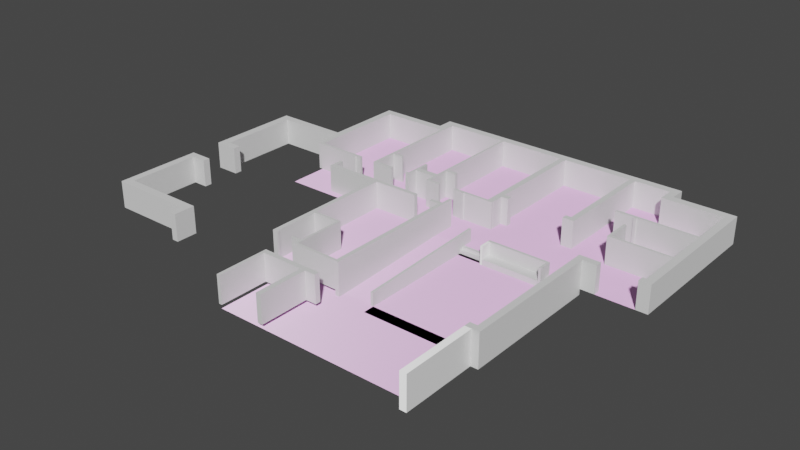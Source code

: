 # Source: FirstFloorElevated.blend  (saved by Blender 3.1.7; exported with 4.5.12 LTS)
import bpy
from mathutils import Matrix  # noqa: F401  (used for matrix-valued properties, if any)

bpy.ops.wm.read_factory_settings(use_empty=True)
scene = bpy.context.scene
scene.name = 'Scene'

# ---- collections
col_collection = bpy.data.collections.new('Collection'); scene.collection.children.link(col_collection)
col_floor = bpy.data.collections.new('Floor'); scene.collection.children.link(col_floor)
col_lower = bpy.data.collections.new('Lower'); scene.collection.children.link(col_lower)

# ---- images (referenced by path relative to the original .blend; pixels are not part of the script)
import os
ASSET_DIR = os.environ.get("B2B_ASSET_DIR", "")  # directory of the original .blend (textures are referenced by path, not embedded)
HERE = os.path.dirname(os.path.abspath(__file__))  # packed textures are extracted next to this script under _unpacked/

def load_image(name, relpath, width, height, colorspace="sRGB"):
    """Load a texture the original file referenced (path relative to the .blend, or extracted next to this script)."""
    p = next((c for c in (os.path.join(HERE, relpath), os.path.join(ASSET_DIR, relpath)) if relpath and os.path.exists(c)), "")
    if p:
        img = bpy.data.images.load(p, check_existing=True)
        img.name = name
    else:  # same state as the original file: an image datablock whose file is absent (Cycles renders it pink)
        img = bpy.data.images.new(name, width, height)
        img.source = "FILE"
        img.filepath = "//" + (relpath or name)
    img.colorspace_settings.name = colorspace
    return img
img_beige_wall_001_nor_gl_4k_exr = load_image('beige_wall_001_nor_gl_4k.exr', 'beige_wall_001_nor_gl_4k.exr', 1024, 1024, 'Linear Rec.709')
img_beige_wall_001_disp_4k_png = load_image('beige_wall_001_disp_4k.png', 'beige_wall_001_disp_4k.png', 1024, 1024, 'sRGB')
img_beige_wall_001_diff_4k_jpg = load_image('beige_wall_001_diff_4k.jpg', 'beige_wall_001_diff_4k.jpg', 1024, 1024, 'sRGB')
img_beige_wall_001_rough_4k_jpg = load_image('beige_wall_001_rough_4k.jpg', 'beige_wall_001_rough_4k.jpg', 1024, 1024, 'sRGB')
img_concrete_floor_worn_001_diff_4k_jpg = load_image('concrete_floor_worn_001_diff_4k.jpg', 'concrete_floor_worn_001_diff_4k.jpg', 1024, 1024, 'sRGB')
img_concrete_floor_worn_001_rough_4k_jpg = load_image('concrete_floor_worn_001_rough_4k.jpg', 'concrete_floor_worn_001_rough_4k.jpg', 1024, 1024, 'sRGB')

# ---- materials (node trees are filled in below, after node groups)
mat_wall = bpy.data.materials.new('Wall')
mat_wall.use_transparent_shadow = False
mat_floor = bpy.data.materials.new('Floor')
mat_floor.use_transparent_shadow = False

# ---- material node trees
mat_wall.use_nodes = True; mat_wall.node_tree.nodes.clear()
_N = mat_wall.node_tree.nodes; _L = mat_wall.node_tree.links
n0 = _N.new('ShaderNodeOutputMaterial'); n0.name = 'Material Output'; n0.location = (980, 300)
n1 = _N.new('ShaderNodeTexImage'); n1.name = 'Image Texture.002'; n1.location = (-480, 80)
n1.hide = True
n1.image = img_beige_wall_001_nor_gl_4k_exr
n2 = _N.new('ShaderNodeBsdfPrincipled'); n2.name = 'Principled BSDF'; n2.location = (160, 398)
n2.distribution = 'GGX'
n2.subsurface_method = 'RANDOM_WALK_SKIN'
n2.inputs[3].default_value = 1.45
n2.inputs[27].default_value = (0.0, 0.0, 0.0, 1.0)
n2.inputs[28].default_value = 1.0
n3 = _N.new('ShaderNodeTexImage'); n3.name = 'Image Texture.003'; n3.location = (-500, -425)
n3.image = img_beige_wall_001_disp_4k_png
n4 = _N.new('ShaderNodeDisplacement'); n4.name = 'Displacement'; n4.location = (20, -300)
n4.inputs[2].default_value = 1.0
n5 = _N.new('ShaderNodeNormalMap'); n5.name = 'Normal Map'; n5.location = (-200, -180)
n5.hide = True
n6 = _N.new('ShaderNodeTexImage'); n6.name = 'Image Texture'; n6.location = (-380, 280)
n6.hide = True
n6.image = img_beige_wall_001_diff_4k_jpg
n7 = _N.new('ShaderNodeMix'); n7.name = 'Mix'; n7.location = (-20, 400)
n7.data_type = 'RGBA'
n7.inputs[0].default_value = 1.0
n7.inputs[7].default_value = (1.0, 1.0, 1.0, 1.0)
n8 = _N.new('ShaderNodeTexImage'); n8.name = 'Image Texture.001'; n8.location = (-380, 200)
n8.hide = True
n8.image = img_beige_wall_001_rough_4k_jpg
_L.new(n2.outputs[0], n0.inputs[0])
_L.new(n7.outputs[2], n2.inputs[0])
_L.new(n8.outputs[0], n2.inputs[2])
_L.new(n1.outputs[0], n5.inputs[1])
_L.new(n5.outputs[0], n2.inputs[5])
_L.new(n4.outputs[0], n0.inputs[2])
_L.new(n3.outputs[0], n4.inputs[3])
_L.new(n6.outputs[0], n7.inputs[6])
n0.is_active_output = True
mat_floor.use_nodes = True; mat_floor.node_tree.nodes.clear()
_N = mat_floor.node_tree.nodes; _L = mat_floor.node_tree.links
n0 = _N.new('ShaderNodeTexImage'); n0.name = 'Image Texture.003'; n0.location = (-280, -40)
n0.hide = True
n0.image = img_concrete_floor_worn_001_diff_4k_jpg
n1 = _N.new('ShaderNodeTexImage'); n1.name = 'Image Texture.001'; n1.location = (-240, 220)
n1.hide = True
n1.image = img_concrete_floor_worn_001_rough_4k_jpg
n2 = _N.new('ShaderNodeNormalMap'); n2.name = 'Normal Map'; n2.location = (80, 80)
n3 = _N.new('ShaderNodeTexImage'); n3.name = 'Image Texture.002'; n3.location = (-240, 140)
n3.hide = True
n3.image = img_concrete_floor_worn_001_diff_4k_jpg
n4 = _N.new('ShaderNodeOutputMaterial'); n4.name = 'Material Output'; n4.location = (820, 140)
n5 = _N.new('ShaderNodeDisplacement'); n5.name = 'Displacement'; n5.location = (40, -120)
n5.inputs[2].default_value = 1.0
n6 = _N.new('ShaderNodeTexImage'); n6.name = 'Image Texture'; n6.location = (-240, 300)
n6.hide = True
n6.image = img_concrete_floor_worn_001_diff_4k_jpg
n7 = _N.new('ShaderNodeBsdfPrincipled'); n7.name = 'Principled BSDF'; n7.location = (300, 415)
n7.distribution = 'GGX'
n7.subsurface_method = 'RANDOM_WALK_SKIN'
n7.inputs[3].default_value = 1.45
n7.inputs[13].default_value = 0.1318
n7.inputs[27].default_value = (0.0, 0.0, 0.0, 1.0)
n7.inputs[28].default_value = 1.0
n8 = _N.new('ShaderNodeTexImage'); n8.name = 'Image Texture.004'; n8.location = (-240, 300)
n8.hide = True
n8.image = img_concrete_floor_worn_001_diff_4k_jpg
n9 = _N.new('ShaderNodeMix'); n9.name = 'Mix'; n9.location = (100, 400)
n9.data_type = 'RGBA'
n9.inputs[0].default_value = 0.5583
n9.inputs[7].default_value = (1.0, 1.0, 1.0, 1.0)
_L.new(n7.outputs[0], n4.inputs[0])
_L.new(n9.outputs[2], n7.inputs[0])
_L.new(n1.outputs[0], n7.inputs[2])
_L.new(n3.outputs[0], n2.inputs[1])
_L.new(n2.outputs[0], n7.inputs[5])
_L.new(n0.outputs[0], n5.inputs[0])
_L.new(n5.outputs[0], n4.inputs[2])
_L.new(n6.outputs[0], n9.inputs[6])
n4.is_active_output = True

# ---- world
world_world = bpy.data.worlds.new('World'); scene.world = world_world
world_world.use_nodes = True; world_world.node_tree.nodes.clear()
_N = world_world.node_tree.nodes; _L = world_world.node_tree.links
n0 = _N.new('ShaderNodeOutputWorld'); n0.name = 'World Output'; n0.location = (300, 300)
n1 = _N.new('ShaderNodeBackground'); n1.name = 'Background'; n1.location = (10, 300)
n1.inputs[0].default_value = (0.05088, 0.05088, 0.05088, 1.0)
_L.new(n1.outputs[0], n0.inputs[0])
n0.is_active_output = True
world_world.color = (0.05088, 0.05088, 0.05088)
world_world.use_sun_shadow = False
world_world.sun_shadow_jitter_overblur = 0.0

# ---- meshes
me_plane_001 = bpy.data.meshes.new('Plane.001')
me_plane_001.from_pydata([(-1.157, -1.0, 0.0), (-0.2934, -1.0, 0.0), (-1.157, 15.25, 0.0), (-0.2934, 15.25, 0.0), (-1.157, 15.25, 0.0), (-1.157, -1.0, 0.0), (-0.2934, -1.0, 0.0), (-0.2934, 15.25, 0.0), (-1.157, 15.25, 3.0), (-1.157, -1.0, 3.0), (-0.2934, -1.0, 3.0), (-0.2934, 15.25, 3.0)], [], [(0, 2, 3, 1), (6, 7, 11, 10), (3, 2, 4, 7), (0, 1, 6, 5), (1, 3, 7, 6), (2, 0, 5, 4), (9, 10, 11, 8), (4, 5, 9, 8), (7, 4, 8, 11), (5, 6, 10, 9)])
_uv = me_plane_001.uv_layers.new(name='UVMap')
_uv.uv.foreach_set('vector', [0.0, 0.0, 0.0, 1.0, 1.0, 1.0, 1.0, 0.0, 1.0, 0.0, 1.0, 1.0, 1.0, 1.0, 1.0, 0.0, 1.0, 1.0, 0.0, 1.0, 0.0, 1.0, 1.0, 1.0, 0.0, 0.0, 1.0, 0.0, 1.0, 0.0, 0.0, 0.0, 1.0, 0.0, 1.0, 1.0, 1.0, 1.0, 1.0, 0.0, 0.0, 1.0, 0.0, 0.0, 0.0, 0.0, 0.0, 1.0, 0.0, 0.0, 1.0, 0.0, 1.0, 1.0, 0.0, 1.0, 0.0, 1.0, 0.0, 0.0, 0.0, 0.0, 0.0, 1.0, 1.0, 1.0, 0.0, 1.0, 0.0, 1.0, 1.0, 1.0, 0.0, 0.0, 1.0, 0.0, 1.0, 0.0, 0.0, 0.0])
me_plane_001.use_remesh_fix_poles = True
me_plane_001.use_remesh_preserve_attributes = False
me_plane_001.update()
me_plane_002 = bpy.data.meshes.new('Plane.002')
me_plane_002.from_pydata([(-0.2651, 0.3065, 0.0), (1.0, 0.3065, 0.0), (-0.2651, 1.0, 0.0), (1.0, 1.0, 0.0), (-0.2651, 1.0, 0.0), (-0.2651, 0.3065, 0.0), (1.0, 0.3065, 0.0), (1.0, 1.0, 0.0), (-0.2651, 1.0, 3.0), (-0.2651, 0.3065, 3.0), (1.0, 0.3065, 3.0), (1.0, 1.0, 3.0)], [], [(0, 2, 3, 1), (7, 4, 8, 11), (1, 3, 7, 6), (2, 0, 5, 4), (3, 2, 4, 7), (0, 1, 6, 5), (9, 10, 11, 8), (5, 6, 10, 9), (6, 7, 11, 10), (4, 5, 9, 8)])
_uv = me_plane_002.uv_layers.new(name='UVMap')
_uv.uv.foreach_set('vector', [0.0, 0.0, 0.0, 1.0, 1.0, 1.0, 1.0, 0.0, 1.0, 1.0, 0.0, 1.0, 0.0, 1.0, 1.0, 1.0, 1.0, 0.0, 1.0, 1.0, 1.0, 1.0, 1.0, 0.0, 0.0, 1.0, 0.0, 0.0, 0.0, 0.0, 0.0, 1.0, 1.0, 1.0, 0.0, 1.0, 0.0, 1.0, 1.0, 1.0, 0.0, 0.0, 1.0, 0.0, 1.0, 0.0, 0.0, 0.0, 0.0, 0.0, 1.0, 0.0, 1.0, 1.0, 0.0, 1.0, 0.0, 0.0, 1.0, 0.0, 1.0, 0.0, 0.0, 0.0, 1.0, 0.0, 1.0, 1.0, 1.0, 1.0, 1.0, 0.0, 0.0, 1.0, 0.0, 0.0, 0.0, 0.0, 0.0, 1.0])
me_plane_002.use_remesh_fix_poles = True
me_plane_002.use_remesh_preserve_attributes = False
me_plane_002.update()
me_plane_003 = bpy.data.meshes.new('Plane.003')
me_plane_003.from_pydata([(-5.72, 0.09417, 0.0), (1.0, 0.09417, 0.0), (-5.72, 1.0, 0.0), (1.0, 1.0, 0.0), (-5.72, 1.0, 0.0), (-5.72, 0.09417, 0.0), (1.0, 0.09417, 0.0), (1.0, 1.0, 0.0), (-5.72, 1.0, 3.0), (-5.72, 0.09417, 3.0), (1.0, 0.09417, 3.0), (1.0, 1.0, 3.0)], [], [(0, 2, 3, 1), (6, 7, 11, 10), (1, 3, 7, 6), (2, 0, 5, 4), (3, 2, 4, 7), (0, 1, 6, 5), (9, 10, 11, 8), (4, 5, 9, 8), (7, 4, 8, 11), (5, 6, 10, 9)])
_uv = me_plane_003.uv_layers.new(name='UVMap')
_uv.uv.foreach_set('vector', [0.0, 0.0, 0.0, 1.0, 1.0, 1.0, 1.0, 0.0, 1.0, 0.0, 1.0, 1.0, 1.0, 1.0, 1.0, 0.0, 1.0, 0.0, 1.0, 1.0, 1.0, 1.0, 1.0, 0.0, 0.0, 1.0, 0.0, 0.0, 0.0, 0.0, 0.0, 1.0, 1.0, 1.0, 0.0, 1.0, 0.0, 1.0, 1.0, 1.0, 0.0, 0.0, 1.0, 0.0, 1.0, 0.0, 0.0, 0.0, 0.0, 0.0, 1.0, 0.0, 1.0, 1.0, 0.0, 1.0, 0.0, 1.0, 0.0, 0.0, 0.0, 0.0, 0.0, 1.0, 1.0, 1.0, 0.0, 1.0, 0.0, 1.0, 1.0, 1.0, 0.0, 0.0, 1.0, 0.0, 1.0, 0.0, 0.0, 0.0])
me_plane_003.use_remesh_fix_poles = True
me_plane_003.use_remesh_preserve_attributes = False
me_plane_003.update()
me_plane_004 = bpy.data.meshes.new('Plane.004')
me_plane_004.from_pydata([(-1.0, -1.0, 0.0), (-0.1366, -1.0, 0.0), (-1.0, 0.7844, 0.0), (-0.1366, 0.7844, 0.0), (-1.0, 0.7844, 0.0), (-1.0, -1.0, 0.0), (-0.1366, -1.0, 0.0), (-0.1366, 0.7844, 0.0), (-1.0, 0.7844, 3.0), (-1.0, -1.0, 3.0), (-0.1366, -1.0, 3.0), (-0.1366, 0.7844, 3.0)], [], [(0, 2, 3, 1), (5, 6, 10, 9), (1, 3, 7, 6), (2, 0, 5, 4), (3, 2, 4, 7), (0, 1, 6, 5), (9, 10, 11, 8), (6, 7, 11, 10), (4, 5, 9, 8), (7, 4, 8, 11)])
_uv = me_plane_004.uv_layers.new(name='UVMap')
_uv.uv.foreach_set('vector', [0.0, 0.0, 0.0, 1.0, 1.0, 1.0, 1.0, 0.0, 0.0, 0.0, 1.0, 0.0, 1.0, 0.0, 0.0, 0.0, 1.0, 0.0, 1.0, 1.0, 1.0, 1.0, 1.0, 0.0, 0.0, 1.0, 0.0, 0.0, 0.0, 0.0, 0.0, 1.0, 1.0, 1.0, 0.0, 1.0, 0.0, 1.0, 1.0, 1.0, 0.0, 0.0, 1.0, 0.0, 1.0, 0.0, 0.0, 0.0, 0.0, 0.0, 1.0, 0.0, 1.0, 1.0, 0.0, 1.0, 1.0, 0.0, 1.0, 1.0, 1.0, 1.0, 1.0, 0.0, 0.0, 1.0, 0.0, 0.0, 0.0, 0.0, 0.0, 1.0, 1.0, 1.0, 0.0, 1.0, 0.0, 1.0, 1.0, 1.0])
me_plane_004.use_remesh_fix_poles = True
me_plane_004.use_remesh_preserve_attributes = False
me_plane_004.update()
me_plane_006 = bpy.data.meshes.new('Plane.006')
me_plane_006.from_pydata([(-27.53, 0.1023, 0.0), (1.0, 0.1023, 0.0), (-27.53, 1.0, 0.0), (1.0, 1.0, 0.0), (-27.53, 1.0, 0.0), (-27.53, 0.1023, 0.0), (1.0, 0.1023, 0.0), (1.0, 1.0, 0.0), (-27.53, 1.0, 3.0), (-27.53, 0.1023, 3.0), (1.0, 0.1023, 3.0), (1.0, 1.0, 3.0)], [], [(0, 2, 3, 1), (6, 7, 11, 10), (1, 3, 7, 6), (2, 0, 5, 4), (3, 2, 4, 7), (0, 1, 6, 5), (9, 10, 11, 8), (4, 5, 9, 8), (7, 4, 8, 11), (5, 6, 10, 9)])
_uv = me_plane_006.uv_layers.new(name='UVMap')
_uv.uv.foreach_set('vector', [0.0, 0.0, 0.0, 1.0, 1.0, 1.0, 1.0, 0.0, 1.0, 0.0, 1.0, 1.0, 1.0, 1.0, 1.0, 0.0, 1.0, 0.0, 1.0, 1.0, 1.0, 1.0, 1.0, 0.0, 0.0, 1.0, 0.0, 0.0, 0.0, 0.0, 0.0, 1.0, 1.0, 1.0, 0.0, 1.0, 0.0, 1.0, 1.0, 1.0, 0.0, 0.0, 1.0, 0.0, 1.0, 0.0, 0.0, 0.0, 0.0, 0.0, 1.0, 0.0, 1.0, 1.0, 0.0, 1.0, 0.0, 1.0, 0.0, 0.0, 0.0, 0.0, 0.0, 1.0, 1.0, 1.0, 0.0, 1.0, 0.0, 1.0, 1.0, 1.0, 0.0, 0.0, 1.0, 0.0, 1.0, 0.0, 0.0, 0.0])
me_plane_006.use_remesh_fix_poles = True
me_plane_006.use_remesh_preserve_attributes = False
me_plane_006.update()
me_plane_007 = bpy.data.meshes.new('Plane.007')
me_plane_007.from_pydata([(-1.0, -0.8117, 0.0), (0.06336, -0.8117, 0.0), (-1.0, 1.0, 0.0), (0.06336, 1.0, 0.0), (-1.0, 1.0, 0.0), (-1.0, -0.8117, 0.0), (0.06336, -0.8117, 0.0), (0.06336, 1.0, 0.0), (-1.0, 1.0, 3.0), (-1.0, -0.8117, 3.0), (0.06336, -0.8117, 3.0), (0.06336, 1.0, 3.0)], [], [(0, 2, 3, 1), (5, 6, 10, 9), (1, 3, 7, 6), (2, 0, 5, 4), (3, 2, 4, 7), (0, 1, 6, 5), (9, 10, 11, 8), (6, 7, 11, 10), (4, 5, 9, 8), (7, 4, 8, 11)])
_uv = me_plane_007.uv_layers.new(name='UVMap')
_uv.uv.foreach_set('vector', [0.0, 0.0, 0.0, 1.0, 1.0, 1.0, 1.0, 0.0, 0.0, 0.0, 1.0, 0.0, 1.0, 0.0, 0.0, 0.0, 1.0, 0.0, 1.0, 1.0, 1.0, 1.0, 1.0, 0.0, 0.0, 1.0, 0.0, 0.0, 0.0, 0.0, 0.0, 1.0, 1.0, 1.0, 0.0, 1.0, 0.0, 1.0, 1.0, 1.0, 0.0, 0.0, 1.0, 0.0, 1.0, 0.0, 0.0, 0.0, 0.0, 0.0, 1.0, 0.0, 1.0, 1.0, 0.0, 1.0, 1.0, 0.0, 1.0, 1.0, 1.0, 1.0, 1.0, 0.0, 0.0, 1.0, 0.0, 0.0, 0.0, 0.0, 0.0, 1.0, 1.0, 1.0, 0.0, 1.0, 0.0, 1.0, 1.0, 1.0])
me_plane_007.use_remesh_fix_poles = True
me_plane_007.use_remesh_preserve_attributes = False
me_plane_007.update()
me_plane_008 = bpy.data.meshes.new('Plane.008')
me_plane_008.from_pydata([(-6.649, -1.0, 0.0), (1.0, -1.0, 0.0), (-6.649, -0.107, 0.0), (1.0, -0.107, 0.0), (-6.649, -0.107, 0.0), (-6.649, -1.0, 0.0), (1.0, -1.0, 0.0), (1.0, -0.107, 0.0), (-6.649, -0.107, 3.0), (-6.649, -1.0, 3.0), (1.0, -1.0, 3.0), (1.0, -0.107, 3.0)], [], [(0, 2, 3, 1), (5, 6, 10, 9), (1, 3, 7, 6), (2, 0, 5, 4), (3, 2, 4, 7), (0, 1, 6, 5), (9, 10, 11, 8), (6, 7, 11, 10), (4, 5, 9, 8), (7, 4, 8, 11)])
_uv = me_plane_008.uv_layers.new(name='UVMap')
_uv.uv.foreach_set('vector', [0.0, 0.0, 0.0, 1.0, 1.0, 1.0, 1.0, 0.0, 0.0, 0.0, 1.0, 0.0, 1.0, 0.0, 0.0, 0.0, 1.0, 0.0, 1.0, 1.0, 1.0, 1.0, 1.0, 0.0, 0.0, 1.0, 0.0, 0.0, 0.0, 0.0, 0.0, 1.0, 1.0, 1.0, 0.0, 1.0, 0.0, 1.0, 1.0, 1.0, 0.0, 0.0, 1.0, 0.0, 1.0, 0.0, 0.0, 0.0, 0.0, 0.0, 1.0, 0.0, 1.0, 1.0, 0.0, 1.0, 1.0, 0.0, 1.0, 1.0, 1.0, 1.0, 1.0, 0.0, 0.0, 1.0, 0.0, 0.0, 0.0, 0.0, 0.0, 1.0, 1.0, 1.0, 0.0, 1.0, 0.0, 1.0, 1.0, 1.0])
me_plane_008.use_remesh_fix_poles = True
me_plane_008.use_remesh_preserve_attributes = False
me_plane_008.update()
me_plane_009 = bpy.data.meshes.new('Plane.009')
me_plane_009.from_pydata([(-1.0, -7.938, 0.0), (-0.1299, -7.938, 0.0), (-1.0, 1.0, 0.0), (-0.1299, 1.0, 0.0), (-1.0, 1.0, 0.0), (-1.0, -7.938, 0.0), (-0.1299, -7.938, 0.0), (-0.1299, 1.0, 0.0), (-1.0, 1.0, 3.0), (-1.0, -7.938, 3.0), (-0.1299, -7.938, 3.0), (-0.1299, 1.0, 3.0)], [], [(0, 2, 3, 1), (7, 4, 8, 11), (0, 1, 6, 5), (1, 3, 7, 6), (2, 0, 5, 4), (3, 2, 4, 7), (9, 10, 11, 8), (5, 6, 10, 9), (6, 7, 11, 10), (4, 5, 9, 8)])
_uv = me_plane_009.uv_layers.new(name='UVMap')
_uv.uv.foreach_set('vector', [0.0, 0.0, 0.0, 1.0, 1.0, 1.0, 1.0, 0.0, 1.0, 1.0, 0.0, 1.0, 0.0, 1.0, 1.0, 1.0, 0.0, 0.0, 1.0, 0.0, 1.0, 0.0, 0.0, 0.0, 1.0, 0.0, 1.0, 1.0, 1.0, 1.0, 1.0, 0.0, 0.0, 1.0, 0.0, 0.0, 0.0, 0.0, 0.0, 1.0, 1.0, 1.0, 0.0, 1.0, 0.0, 1.0, 1.0, 1.0, 0.0, 0.0, 1.0, 0.0, 1.0, 1.0, 0.0, 1.0, 0.0, 0.0, 1.0, 0.0, 1.0, 0.0, 0.0, 0.0, 1.0, 0.0, 1.0, 1.0, 1.0, 1.0, 1.0, 0.0, 0.0, 1.0, 0.0, 0.0, 0.0, 0.0, 0.0, 1.0])
me_plane_009.use_remesh_fix_poles = True
me_plane_009.use_remesh_preserve_attributes = False
me_plane_009.update()
me_plane_010 = bpy.data.meshes.new('Plane.010')
me_plane_010.from_pydata([(-0.4522, -1.0, 0.0), (1.0, -1.0, 0.0), (-0.4522, -0.1367, 0.0), (1.0, -0.1367, 0.0), (-0.4522, -0.1367, 0.0), (-0.4522, -1.0, 0.0), (1.0, -1.0, 0.0), (1.0, -0.1367, 0.0), (-0.4522, -0.1367, 3.0), (-0.4522, -1.0, 3.0), (1.0, -1.0, 3.0), (1.0, -0.1367, 3.0)], [], [(0, 2, 3, 1), (5, 6, 10, 9), (1, 3, 7, 6), (2, 0, 5, 4), (3, 2, 4, 7), (0, 1, 6, 5), (9, 10, 11, 8), (6, 7, 11, 10), (4, 5, 9, 8), (7, 4, 8, 11)])
_uv = me_plane_010.uv_layers.new(name='UVMap')
_uv.uv.foreach_set('vector', [0.0, 0.0, 0.0, 1.0, 1.0, 1.0, 1.0, 0.0, 0.0, 0.0, 1.0, 0.0, 1.0, 0.0, 0.0, 0.0, 1.0, 0.0, 1.0, 1.0, 1.0, 1.0, 1.0, 0.0, 0.0, 1.0, 0.0, 0.0, 0.0, 0.0, 0.0, 1.0, 1.0, 1.0, 0.0, 1.0, 0.0, 1.0, 1.0, 1.0, 0.0, 0.0, 1.0, 0.0, 1.0, 0.0, 0.0, 0.0, 0.0, 0.0, 1.0, 0.0, 1.0, 1.0, 0.0, 1.0, 1.0, 0.0, 1.0, 1.0, 1.0, 1.0, 1.0, 0.0, 0.0, 1.0, 0.0, 0.0, 0.0, 0.0, 0.0, 1.0, 1.0, 1.0, 0.0, 1.0, 0.0, 1.0, 1.0, 1.0])
me_plane_010.use_remesh_fix_poles = True
me_plane_010.use_remesh_preserve_attributes = False
me_plane_010.update()
me_plane_011 = bpy.data.meshes.new('Plane.011')
me_plane_011.from_pydata([(-2.86, 0.1367, 0.0), (1.0, 0.1367, 0.0), (-2.86, 1.0, 0.0), (1.0, 1.0, 0.0), (-2.86, 1.0, 0.0), (-2.86, 0.1367, 0.0), (1.0, 0.1367, 0.0), (1.0, 1.0, 0.0), (-2.86, 1.0, 3.0), (-2.86, 0.1367, 3.0), (1.0, 0.1367, 3.0), (1.0, 1.0, 3.0)], [], [(0, 2, 3, 1), (5, 6, 10, 9), (0, 1, 6, 5), (1, 3, 7, 6), (2, 0, 5, 4), (3, 2, 4, 7), (9, 10, 11, 8), (6, 7, 11, 10), (4, 5, 9, 8), (7, 4, 8, 11)])
_uv = me_plane_011.uv_layers.new(name='UVMap')
_uv.uv.foreach_set('vector', [0.0, 0.0, 0.0, 1.0, 1.0, 1.0, 1.0, 0.0, 0.0, 0.0, 1.0, 0.0, 1.0, 0.0, 0.0, 0.0, 0.0, 0.0, 1.0, 0.0, 1.0, 0.0, 0.0, 0.0, 1.0, 0.0, 1.0, 1.0, 1.0, 1.0, 1.0, 0.0, 0.0, 1.0, 0.0, 0.0, 0.0, 0.0, 0.0, 1.0, 1.0, 1.0, 0.0, 1.0, 0.0, 1.0, 1.0, 1.0, 0.0, 0.0, 1.0, 0.0, 1.0, 1.0, 0.0, 1.0, 1.0, 0.0, 1.0, 1.0, 1.0, 1.0, 1.0, 0.0, 0.0, 1.0, 0.0, 0.0, 0.0, 0.0, 0.0, 1.0, 1.0, 1.0, 0.0, 1.0, 0.0, 1.0, 1.0, 1.0])
me_plane_011.use_remesh_fix_poles = True
me_plane_011.use_remesh_preserve_attributes = False
me_plane_011.update()
me_plane_012 = bpy.data.meshes.new('Plane.012')
me_plane_012.from_pydata([(-1.863, 0.1367, 0.0), (1.0, 0.1367, 0.0), (-1.863, 1.0, 0.0), (1.0, 1.0, 0.0), (-1.863, 1.0, 0.0), (-1.863, 0.1367, 0.0), (1.0, 0.1367, 0.0), (1.0, 1.0, 0.0), (-1.863, 1.0, 3.0), (-1.863, 0.1367, 3.0), (1.0, 0.1367, 3.0), (1.0, 1.0, 3.0)], [], [(0, 2, 3, 1), (7, 4, 8, 11), (3, 2, 4, 7), (0, 1, 6, 5), (1, 3, 7, 6), (2, 0, 5, 4), (9, 10, 11, 8), (5, 6, 10, 9), (6, 7, 11, 10), (4, 5, 9, 8)])
_uv = me_plane_012.uv_layers.new(name='UVMap')
_uv.uv.foreach_set('vector', [0.0, 0.0, 0.0, 1.0, 1.0, 1.0, 1.0, 0.0, 1.0, 1.0, 0.0, 1.0, 0.0, 1.0, 1.0, 1.0, 1.0, 1.0, 0.0, 1.0, 0.0, 1.0, 1.0, 1.0, 0.0, 0.0, 1.0, 0.0, 1.0, 0.0, 0.0, 0.0, 1.0, 0.0, 1.0, 1.0, 1.0, 1.0, 1.0, 0.0, 0.0, 1.0, 0.0, 0.0, 0.0, 0.0, 0.0, 1.0, 0.0, 0.0, 1.0, 0.0, 1.0, 1.0, 0.0, 1.0, 0.0, 0.0, 1.0, 0.0, 1.0, 0.0, 0.0, 0.0, 1.0, 0.0, 1.0, 1.0, 1.0, 1.0, 1.0, 0.0, 0.0, 1.0, 0.0, 0.0, 0.0, 0.0, 0.0, 1.0])
me_plane_012.use_remesh_fix_poles = True
me_plane_012.use_remesh_preserve_attributes = False
me_plane_012.update()
me_plane_013 = bpy.data.meshes.new('Plane.013')
me_plane_013.from_pydata([(-1.0, -8.736, 0.0), (-0.01346, -8.736, 0.0), (-1.0, 1.0, 0.0), (-0.01346, 1.0, 0.0), (-1.0, 1.0, 0.0), (-1.0, -8.736, 0.0), (-0.01346, -8.736, 0.0), (-0.01346, 1.0, 0.0), (-1.0, 1.0, 3.0), (-1.0, -8.736, 3.0), (-0.01346, -8.736, 3.0), (-0.01346, 1.0, 3.0)], [], [(0, 2, 3, 1), (4, 5, 9, 8), (2, 0, 5, 4), (3, 2, 4, 7), (0, 1, 6, 5), (1, 3, 7, 6), (9, 10, 11, 8), (7, 4, 8, 11), (5, 6, 10, 9), (6, 7, 11, 10)])
_uv = me_plane_013.uv_layers.new(name='UVMap')
_uv.uv.foreach_set('vector', [0.0, 0.0, 0.0, 1.0, 1.0, 1.0, 1.0, 0.0, 0.0, 1.0, 0.0, 0.0, 0.0, 0.0, 0.0, 1.0, 0.0, 1.0, 0.0, 0.0, 0.0, 0.0, 0.0, 1.0, 1.0, 1.0, 0.0, 1.0, 0.0, 1.0, 1.0, 1.0, 0.0, 0.0, 1.0, 0.0, 1.0, 0.0, 0.0, 0.0, 1.0, 0.0, 1.0, 1.0, 1.0, 1.0, 1.0, 0.0, 0.0, 0.0, 1.0, 0.0, 1.0, 1.0, 0.0, 1.0, 1.0, 1.0, 0.0, 1.0, 0.0, 1.0, 1.0, 1.0, 0.0, 0.0, 1.0, 0.0, 1.0, 0.0, 0.0, 0.0, 1.0, 0.0, 1.0, 1.0, 1.0, 1.0, 1.0, 0.0])
me_plane_013.use_remesh_fix_poles = True
me_plane_013.use_remesh_preserve_attributes = False
me_plane_013.update()
me_plane = bpy.data.meshes.new('Plane')
me_plane.from_pydata([(-1.0, -1.0, 0.0), (0.5464, -1.0, 0.0), (-1.0, -0.1927, 0.0), (0.5464, -0.1927, 0.0), (-1.0, -0.1927, 0.0), (-1.0, -1.0, 0.0), (0.5464, -1.0, 0.0), (0.5464, -0.1927, 0.0), (-1.0, -0.1927, 3.0), (-1.0, -1.0, 3.0), (0.5464, -1.0, 3.0), (0.5464, -0.1927, 3.0)], [], [(0, 2, 3, 1), (7, 4, 8, 11), (3, 2, 4, 7), (0, 1, 6, 5), (1, 3, 7, 6), (2, 0, 5, 4), (9, 10, 11, 8), (5, 6, 10, 9), (6, 7, 11, 10), (4, 5, 9, 8)])
_uv = me_plane.uv_layers.new(name='UVMap')
_uv.uv.foreach_set('vector', [0.0, 0.0, 0.0, 1.0, 1.0, 1.0, 1.0, 0.0, 1.0, 1.0, 0.0, 1.0, 0.0, 1.0, 1.0, 1.0, 1.0, 1.0, 0.0, 1.0, 0.0, 1.0, 1.0, 1.0, 0.0, 0.0, 1.0, 0.0, 1.0, 0.0, 0.0, 0.0, 1.0, 0.0, 1.0, 1.0, 1.0, 1.0, 1.0, 0.0, 0.0, 1.0, 0.0, 0.0, 0.0, 0.0, 0.0, 1.0, 0.0, 0.0, 1.0, 0.0, 1.0, 1.0, 0.0, 1.0, 0.0, 0.0, 1.0, 0.0, 1.0, 0.0, 0.0, 0.0, 1.0, 0.0, 1.0, 1.0, 1.0, 1.0, 1.0, 0.0, 0.0, 1.0, 0.0, 0.0, 0.0, 0.0, 0.0, 1.0])
me_plane.use_remesh_fix_poles = True
me_plane.use_remesh_preserve_attributes = False
me_plane.update()
me_plane_014 = bpy.data.meshes.new('Plane.014')
me_plane_014.from_pydata([(-1.114, -1.0, 0.0), (0.5464, -1.0, 0.0), (-1.114, -0.1927, 0.0), (0.5464, -0.1927, 0.0), (-1.114, -0.1927, 0.0), (-1.114, -1.0, 0.0), (0.5464, -1.0, 0.0), (0.5464, -0.1927, 0.0), (-1.114, -0.1927, 3.0), (-1.114, -1.0, 3.0), (0.5464, -1.0, 3.0), (0.5464, -0.1927, 3.0)], [], [(0, 2, 3, 1), (6, 7, 11, 10), (1, 3, 7, 6), (2, 0, 5, 4), (3, 2, 4, 7), (0, 1, 6, 5), (9, 10, 11, 8), (4, 5, 9, 8), (7, 4, 8, 11), (5, 6, 10, 9)])
_uv = me_plane_014.uv_layers.new(name='UVMap')
_uv.uv.foreach_set('vector', [0.0, 0.0, 0.0, 1.0, 1.0, 1.0, 1.0, 0.0, 1.0, 0.0, 1.0, 1.0, 1.0, 1.0, 1.0, 0.0, 1.0, 0.0, 1.0, 1.0, 1.0, 1.0, 1.0, 0.0, 0.0, 1.0, 0.0, 0.0, 0.0, 0.0, 0.0, 1.0, 1.0, 1.0, 0.0, 1.0, 0.0, 1.0, 1.0, 1.0, 0.0, 0.0, 1.0, 0.0, 1.0, 0.0, 0.0, 0.0, 0.0, 0.0, 1.0, 0.0, 1.0, 1.0, 0.0, 1.0, 0.0, 1.0, 0.0, 0.0, 0.0, 0.0, 0.0, 1.0, 1.0, 1.0, 0.0, 1.0, 0.0, 1.0, 1.0, 1.0, 0.0, 0.0, 1.0, 0.0, 1.0, 0.0, 0.0, 0.0])
me_plane_014.use_remesh_fix_poles = True
me_plane_014.use_remesh_preserve_attributes = False
me_plane_014.update()
me_plane_015 = bpy.data.meshes.new('Plane.015')
me_plane_015.from_pydata([(0.1276, -8.603, 0.0), (1.0, -8.603, 0.0), (0.1276, 1.0, 0.0), (1.0, 1.0, 0.0), (0.1276, 1.0, 0.0), (0.1276, -8.603, 0.0), (1.0, -8.603, 0.0), (1.0, 1.0, 0.0), (0.1276, 1.0, 3.0), (0.1276, -8.603, 3.0), (1.0, -8.603, 3.0), (1.0, 1.0, 3.0)], [], [(0, 2, 3, 1), (7, 4, 8, 11), (3, 2, 4, 7), (0, 1, 6, 5), (1, 3, 7, 6), (2, 0, 5, 4), (9, 10, 11, 8), (5, 6, 10, 9), (6, 7, 11, 10), (4, 5, 9, 8)])
_uv = me_plane_015.uv_layers.new(name='UVMap')
_uv.uv.foreach_set('vector', [0.0, 0.0, 0.0, 1.0, 1.0, 1.0, 1.0, 0.0, 1.0, 1.0, 0.0, 1.0, 0.0, 1.0, 1.0, 1.0, 1.0, 1.0, 0.0, 1.0, 0.0, 1.0, 1.0, 1.0, 0.0, 0.0, 1.0, 0.0, 1.0, 0.0, 0.0, 0.0, 1.0, 0.0, 1.0, 1.0, 1.0, 1.0, 1.0, 0.0, 0.0, 1.0, 0.0, 0.0, 0.0, 0.0, 0.0, 1.0, 0.0, 0.0, 1.0, 0.0, 1.0, 1.0, 0.0, 1.0, 0.0, 0.0, 1.0, 0.0, 1.0, 0.0, 0.0, 0.0, 1.0, 0.0, 1.0, 1.0, 1.0, 1.0, 1.0, 0.0, 0.0, 1.0, 0.0, 0.0, 0.0, 0.0, 0.0, 1.0])
me_plane_015.use_remesh_fix_poles = True
me_plane_015.use_remesh_preserve_attributes = False
me_plane_015.update()
me_plane_016 = bpy.data.meshes.new('Plane.016')
me_plane_016.from_pydata([(-1.0, -1.0, 0.0), (8.231, -1.0, 0.0), (-1.0, -0.1011, 0.0), (8.231, -0.1011, 0.0), (-1.0, -0.1011, 0.0), (-1.0, -1.0, 0.0), (8.231, -1.0, 0.0), (8.231, -0.1011, 0.0), (-1.0, -0.1011, 3.0), (-1.0, -1.0, 3.0), (8.231, -1.0, 3.0), (8.231, -0.1011, 3.0)], [], [(0, 2, 3, 1), (6, 7, 11, 10), (1, 3, 7, 6), (2, 0, 5, 4), (3, 2, 4, 7), (0, 1, 6, 5), (9, 10, 11, 8), (4, 5, 9, 8), (7, 4, 8, 11), (5, 6, 10, 9)])
_uv = me_plane_016.uv_layers.new(name='UVMap')
_uv.uv.foreach_set('vector', [0.0, 0.0, 0.0, 1.0, 1.0, 1.0, 1.0, 0.0, 1.0, 0.0, 1.0, 1.0, 1.0, 1.0, 1.0, 0.0, 1.0, 0.0, 1.0, 1.0, 1.0, 1.0, 1.0, 0.0, 0.0, 1.0, 0.0, 0.0, 0.0, 0.0, 0.0, 1.0, 1.0, 1.0, 0.0, 1.0, 0.0, 1.0, 1.0, 1.0, 0.0, 0.0, 1.0, 0.0, 1.0, 0.0, 0.0, 0.0, 0.0, 0.0, 1.0, 0.0, 1.0, 1.0, 0.0, 1.0, 0.0, 1.0, 0.0, 0.0, 0.0, 0.0, 0.0, 1.0, 1.0, 1.0, 0.0, 1.0, 0.0, 1.0, 1.0, 1.0, 0.0, 0.0, 1.0, 0.0, 1.0, 0.0, 0.0, 0.0])
me_plane_016.use_remesh_fix_poles = True
me_plane_016.use_remesh_preserve_attributes = False
me_plane_016.update()
me_plane_017 = bpy.data.meshes.new('Plane.017')
me_plane_017.from_pydata([(0.2812, -0.4579, 0.0), (1.0, -0.4579, 0.0), (0.2812, 1.0, 0.0), (1.0, 1.0, 0.0), (0.2812, 1.0, 0.0), (0.2812, -0.4579, 0.0), (1.0, -0.4579, 0.0), (1.0, 1.0, 0.0), (0.2812, 1.0, 3.0), (0.2812, -0.4579, 3.0), (1.0, -0.4579, 3.0), (1.0, 1.0, 3.0)], [], [(0, 2, 3, 1), (7, 4, 8, 11), (3, 2, 4, 7), (0, 1, 6, 5), (1, 3, 7, 6), (2, 0, 5, 4), (9, 10, 11, 8), (5, 6, 10, 9), (6, 7, 11, 10), (4, 5, 9, 8)])
_uv = me_plane_017.uv_layers.new(name='UVMap')
_uv.uv.foreach_set('vector', [0.0, 0.0, 0.0, 1.0, 1.0, 1.0, 1.0, 0.0, 1.0, 1.0, 0.0, 1.0, 0.0, 1.0, 1.0, 1.0, 1.0, 1.0, 0.0, 1.0, 0.0, 1.0, 1.0, 1.0, 0.0, 0.0, 1.0, 0.0, 1.0, 0.0, 0.0, 0.0, 1.0, 0.0, 1.0, 1.0, 1.0, 1.0, 1.0, 0.0, 0.0, 1.0, 0.0, 0.0, 0.0, 0.0, 0.0, 1.0, 0.0, 0.0, 1.0, 0.0, 1.0, 1.0, 0.0, 1.0, 0.0, 0.0, 1.0, 0.0, 1.0, 0.0, 0.0, 0.0, 1.0, 0.0, 1.0, 1.0, 1.0, 1.0, 1.0, 0.0, 0.0, 1.0, 0.0, 0.0, 0.0, 0.0, 0.0, 1.0])
me_plane_017.use_remesh_fix_poles = True
me_plane_017.use_remesh_preserve_attributes = False
me_plane_017.update()
me_plane_018 = bpy.data.meshes.new('Plane.018')
me_plane_018.from_pydata([(-1.257, 0.3065, 0.0), (1.0, 0.3065, 0.0), (-1.257, 1.0, 0.0), (1.0, 1.0, 0.0), (-1.257, 1.0, 0.0), (-1.257, 0.3065, 0.0), (1.0, 0.3065, 0.0), (1.0, 1.0, 0.0), (-1.257, 1.0, 3.0), (-1.257, 0.3065, 3.0), (1.0, 0.3065, 3.0), (1.0, 1.0, 3.0)], [], [(0, 2, 3, 1), (6, 7, 11, 10), (1, 3, 7, 6), (2, 0, 5, 4), (3, 2, 4, 7), (0, 1, 6, 5), (9, 10, 11, 8), (4, 5, 9, 8), (7, 4, 8, 11), (5, 6, 10, 9)])
_uv = me_plane_018.uv_layers.new(name='UVMap')
_uv.uv.foreach_set('vector', [0.0, 0.0, 0.0, 1.0, 1.0, 1.0, 1.0, 0.0, 1.0, 0.0, 1.0, 1.0, 1.0, 1.0, 1.0, 0.0, 1.0, 0.0, 1.0, 1.0, 1.0, 1.0, 1.0, 0.0, 0.0, 1.0, 0.0, 0.0, 0.0, 0.0, 0.0, 1.0, 1.0, 1.0, 0.0, 1.0, 0.0, 1.0, 1.0, 1.0, 0.0, 0.0, 1.0, 0.0, 1.0, 0.0, 0.0, 0.0, 0.0, 0.0, 1.0, 0.0, 1.0, 1.0, 0.0, 1.0, 0.0, 1.0, 0.0, 0.0, 0.0, 0.0, 0.0, 1.0, 1.0, 1.0, 0.0, 1.0, 0.0, 1.0, 1.0, 1.0, 0.0, 0.0, 1.0, 0.0, 1.0, 0.0, 0.0, 0.0])
me_plane_018.use_remesh_fix_poles = True
me_plane_018.use_remesh_preserve_attributes = False
me_plane_018.update()
me_plane_019 = bpy.data.meshes.new('Plane.019')
me_plane_019.from_pydata([(-1.0, -14.46, -0.6), (-0.2737, -14.46, -0.6), (-1.0, 1.0, -0.6), (-0.2737, 1.0, -0.6), (-1.0, 1.0, 0.0), (-1.0, -14.46, 0.0), (-0.2737, -14.46, 0.0), (-0.2737, 1.0, 0.0), (-1.0, 1.0, 3.0), (-1.0, -14.46, 3.0), (-0.2737, -14.46, 3.0), (-0.2737, 1.0, 3.0)], [], [(0, 2, 3, 1), (5, 6, 10, 9), (0, 1, 6, 5), (1, 3, 7, 6), (2, 0, 5, 4), (3, 2, 4, 7), (9, 10, 11, 8), (6, 7, 11, 10), (4, 5, 9, 8), (7, 4, 8, 11)])
_uv = me_plane_019.uv_layers.new(name='UVMap')
_uv.uv.foreach_set('vector', [0.0, 0.0, 0.0, 1.0, 1.0, 1.0, 1.0, 0.0, 0.0, 0.0, 1.0, 0.0, 1.0, 0.0, 0.0, 0.0, 0.0, 0.0, 1.0, 0.0, 1.0, 0.0, 0.0, 0.0, 1.0, 0.0, 1.0, 1.0, 1.0, 1.0, 1.0, 0.0, 0.0, 1.0, 0.0, 0.0, 0.0, 0.0, 0.0, 1.0, 1.0, 1.0, 0.0, 1.0, 0.0, 1.0, 1.0, 1.0, 0.0, 0.0, 1.0, 0.0, 1.0, 1.0, 0.0, 1.0, 1.0, 0.0, 1.0, 1.0, 1.0, 1.0, 1.0, 0.0, 0.0, 1.0, 0.0, 0.0, 0.0, 0.0, 0.0, 1.0, 1.0, 1.0, 0.0, 1.0, 0.0, 1.0, 1.0, 1.0])
me_plane_019.use_remesh_fix_poles = True
me_plane_019.use_remesh_preserve_attributes = False
me_plane_019.update()
me_plane_020 = bpy.data.meshes.new('Plane.020')
me_plane_020.from_pydata([(0.2177, -0.9868, -0.6), (1.0, -0.9868, -0.6), (0.2177, -0.26, -0.6), (1.0, -0.26, -0.6), (0.2177, -0.26, 0.0), (0.2177, -0.9868, 0.0), (1.0, -0.9868, 0.0), (1.0, -0.26, 0.0), (0.2177, -0.26, 3.0), (0.2177, -0.9868, 3.0), (1.0, -0.9868, 3.0), (1.0, -0.26, 3.0)], [], [(0, 2, 3, 1), (7, 4, 8, 11), (3, 2, 4, 7), (0, 1, 6, 5), (1, 3, 7, 6), (2, 0, 5, 4), (9, 10, 11, 8), (5, 6, 10, 9), (6, 7, 11, 10), (4, 5, 9, 8)])
_uv = me_plane_020.uv_layers.new(name='UVMap')
_uv.uv.foreach_set('vector', [0.0, 0.0, 0.0, 1.0, 1.0, 1.0, 1.0, 0.0, 1.0, 1.0, 0.0, 1.0, 0.0, 1.0, 1.0, 1.0, 1.0, 1.0, 0.0, 1.0, 0.0, 1.0, 1.0, 1.0, 0.0, 0.0, 1.0, 0.0, 1.0, 0.0, 0.0, 0.0, 1.0, 0.0, 1.0, 1.0, 1.0, 1.0, 1.0, 0.0, 0.0, 1.0, 0.0, 0.0, 0.0, 0.0, 0.0, 1.0, 0.0, 0.0, 1.0, 0.0, 1.0, 1.0, 0.0, 1.0, 0.0, 0.0, 1.0, 0.0, 1.0, 0.0, 0.0, 0.0, 1.0, 0.0, 1.0, 1.0, 1.0, 1.0, 1.0, 0.0, 0.0, 1.0, 0.0, 0.0, 0.0, 0.0, 0.0, 1.0])
me_plane_020.use_remesh_fix_poles = True
me_plane_020.use_remesh_preserve_attributes = False
me_plane_020.update()
me_plane_021 = bpy.data.meshes.new('Plane.021')
me_plane_021.from_pydata([(-1.0, -7.186, -0.6), (-0.2737, -7.186, -0.6), (-1.0, 1.0, -0.6), (-0.2737, 1.0, -0.6), (-1.0, 1.0, 0.0), (-1.0, -7.186, 0.0), (-0.2737, -7.186, 0.0), (-0.2737, 1.0, 0.0), (-1.0, 1.0, 3.0), (-1.0, -7.186, 3.0), (-0.2737, -7.186, 3.0), (-0.2737, 1.0, 3.0)], [], [(0, 2, 3, 1), (6, 7, 11, 10), (1, 3, 7, 6), (2, 0, 5, 4), (3, 2, 4, 7), (0, 1, 6, 5), (9, 10, 11, 8), (4, 5, 9, 8), (7, 4, 8, 11), (5, 6, 10, 9)])
_uv = me_plane_021.uv_layers.new(name='UVMap')
_uv.uv.foreach_set('vector', [0.0, 0.0, 0.0, 1.0, 1.0, 1.0, 1.0, 0.0, 1.0, 0.0, 1.0, 1.0, 1.0, 1.0, 1.0, 0.0, 1.0, 0.0, 1.0, 1.0, 1.0, 1.0, 1.0, 0.0, 0.0, 1.0, 0.0, 0.0, 0.0, 0.0, 0.0, 1.0, 1.0, 1.0, 0.0, 1.0, 0.0, 1.0, 1.0, 1.0, 0.0, 0.0, 1.0, 0.0, 1.0, 0.0, 0.0, 0.0, 0.0, 0.0, 1.0, 0.0, 1.0, 1.0, 0.0, 1.0, 0.0, 1.0, 0.0, 0.0, 0.0, 0.0, 0.0, 1.0, 1.0, 1.0, 0.0, 1.0, 0.0, 1.0, 1.0, 1.0, 0.0, 0.0, 1.0, 0.0, 1.0, 0.0, 0.0, 0.0])
me_plane_021.materials.append(mat_wall)
me_plane_021.use_remesh_fix_poles = True
me_plane_021.use_remesh_preserve_attributes = False
me_plane_021.update()
me_plane_023 = bpy.data.meshes.new('Plane.023')
me_plane_023.from_pydata([(-1.0, 0.7226, 0.0), (1.222, 0.7226, 0.0), (-1.0, 1.0, 0.0), (1.222, 1.0, 0.0), (-1.0, 1.0, 0.0), (-1.0, 0.7226, 0.0), (1.222, 0.7226, 0.0), (1.222, 1.0, 0.0), (-1.0, 1.0, 3.0), (-1.0, 0.7226, 3.0), (1.222, 0.7226, 3.0), (1.222, 1.0, 3.0)], [], [(0, 2, 3, 1), (6, 7, 11, 10), (1, 3, 7, 6), (2, 0, 5, 4), (3, 2, 4, 7), (0, 1, 6, 5), (9, 10, 11, 8), (4, 5, 9, 8), (7, 4, 8, 11), (5, 6, 10, 9)])
_uv = me_plane_023.uv_layers.new(name='UVMap')
_uv.uv.foreach_set('vector', [0.0, 0.0, 0.0, 1.0, 1.0, 1.0, 1.0, 0.0, 1.0, 0.0, 1.0, 1.0, 1.0, 1.0, 1.0, 0.0, 1.0, 0.0, 1.0, 1.0, 1.0, 1.0, 1.0, 0.0, 0.0, 1.0, 0.0, 0.0, 0.0, 0.0, 0.0, 1.0, 1.0, 1.0, 0.0, 1.0, 0.0, 1.0, 1.0, 1.0, 0.0, 0.0, 1.0, 0.0, 1.0, 0.0, 0.0, 0.0, 0.0, 0.0, 1.0, 0.0, 1.0, 1.0, 0.0, 1.0, 0.0, 1.0, 0.0, 0.0, 0.0, 0.0, 0.0, 1.0, 1.0, 1.0, 0.0, 1.0, 0.0, 1.0, 1.0, 1.0, 0.0, 0.0, 1.0, 0.0, 1.0, 0.0, 0.0, 0.0])
me_plane_023.use_remesh_fix_poles = True
me_plane_023.use_remesh_preserve_attributes = False
me_plane_023.update()
me_plane_024 = bpy.data.meshes.new('Plane.024')
me_plane_024.from_pydata([(0.7674, 0.7226, 0.0), (1.222, 0.7226, 0.0), (0.7674, 1.0, 0.0), (1.222, 1.0, 0.0), (0.7674, 1.0, 0.0), (0.7674, 0.7226, 0.0), (1.222, 0.7226, 0.0), (1.222, 1.0, 0.0), (0.7674, 1.0, 3.0), (0.7674, 0.7226, 3.0), (1.222, 0.7226, 3.0), (1.222, 1.0, 3.0)], [], [(0, 2, 3, 1), (6, 7, 11, 10), (1, 3, 7, 6), (2, 0, 5, 4), (3, 2, 4, 7), (0, 1, 6, 5), (9, 10, 11, 8), (4, 5, 9, 8), (7, 4, 8, 11), (5, 6, 10, 9)])
_uv = me_plane_024.uv_layers.new(name='UVMap')
_uv.uv.foreach_set('vector', [0.0, 0.0, 0.0, 1.0, 1.0, 1.0, 1.0, 0.0, 1.0, 0.0, 1.0, 1.0, 1.0, 1.0, 1.0, 0.0, 1.0, 0.0, 1.0, 1.0, 1.0, 1.0, 1.0, 0.0, 0.0, 1.0, 0.0, 0.0, 0.0, 0.0, 0.0, 1.0, 1.0, 1.0, 0.0, 1.0, 0.0, 1.0, 1.0, 1.0, 0.0, 0.0, 1.0, 0.0, 1.0, 0.0, 0.0, 0.0, 0.0, 0.0, 1.0, 0.0, 1.0, 1.0, 0.0, 1.0, 0.0, 1.0, 0.0, 0.0, 0.0, 0.0, 0.0, 1.0, 1.0, 1.0, 0.0, 1.0, 0.0, 1.0, 1.0, 1.0, 0.0, 0.0, 1.0, 0.0, 1.0, 0.0, 0.0, 0.0])
me_plane_024.use_remesh_fix_poles = True
me_plane_024.use_remesh_preserve_attributes = False
me_plane_024.update()
me_plane_026 = bpy.data.meshes.new('Plane.026')
me_plane_026.from_pydata([(-1.0, -1.0, 0.0), (-0.7147, -1.0, 0.0), (-1.0, 1.832, 0.0), (-0.7147, 1.832, 0.0), (-1.0, 1.832, 0.0), (-1.0, -1.0, 0.0), (-0.7147, -1.0, 0.0), (-0.7147, 1.832, 0.0), (-1.0, 1.832, 3.0), (-1.0, -1.0, 3.0), (-0.7147, -1.0, 3.0), (-0.7147, 1.832, 3.0)], [], [(0, 2, 3, 1), (6, 7, 11, 10), (2, 0, 5, 4), (3, 2, 4, 7), (0, 1, 6, 5), (1, 3, 7, 6), (9, 10, 11, 8), (4, 5, 9, 8), (7, 4, 8, 11), (5, 6, 10, 9)])
_uv = me_plane_026.uv_layers.new(name='UVMap')
_uv.uv.foreach_set('vector', [0.0, 0.0, 0.0, 1.0, 1.0, 1.0, 1.0, 0.0, 1.0, 0.0, 1.0, 1.0, 1.0, 1.0, 1.0, 0.0, 0.0, 1.0, 0.0, 0.0, 0.0, 0.0, 0.0, 1.0, 1.0, 1.0, 0.0, 1.0, 0.0, 1.0, 1.0, 1.0, 0.0, 0.0, 1.0, 0.0, 1.0, 0.0, 0.0, 0.0, 1.0, 0.0, 1.0, 1.0, 1.0, 1.0, 1.0, 0.0, 0.0, 0.0, 1.0, 0.0, 1.0, 1.0, 0.0, 1.0, 0.0, 1.0, 0.0, 0.0, 0.0, 0.0, 0.0, 1.0, 1.0, 1.0, 0.0, 1.0, 0.0, 1.0, 1.0, 1.0, 0.0, 0.0, 1.0, 0.0, 1.0, 0.0, 0.0, 0.0])
me_plane_026.use_remesh_fix_poles = True
me_plane_026.use_remesh_preserve_attributes = False
me_plane_026.update()
me_plane_027 = bpy.data.meshes.new('Plane.027')
me_plane_027.from_pydata([(-1.0, -1.0, 0.0), (0.2019, -1.0, 0.0), (-1.0, -0.7529, 0.0), (0.2019, -0.7529, 0.0), (-1.0, -0.7529, 0.0), (-1.0, -1.0, 0.0), (0.2019, -1.0, 0.0), (0.2019, -0.7529, 0.0), (-1.0, -0.7529, 3.0), (-1.0, -1.0, 3.0), (0.2019, -1.0, 3.0), (0.2019, -0.7529, 3.0)], [], [(0, 2, 3, 1), (6, 7, 11, 10), (1, 3, 7, 6), (2, 0, 5, 4), (3, 2, 4, 7), (0, 1, 6, 5), (9, 10, 11, 8), (4, 5, 9, 8), (7, 4, 8, 11), (5, 6, 10, 9)])
_uv = me_plane_027.uv_layers.new(name='UVMap')
_uv.uv.foreach_set('vector', [0.0, 0.0, 0.0, 1.0, 1.0, 1.0, 1.0, 0.0, 1.0, 0.0, 1.0, 1.0, 1.0, 1.0, 1.0, 0.0, 1.0, 0.0, 1.0, 1.0, 1.0, 1.0, 1.0, 0.0, 0.0, 1.0, 0.0, 0.0, 0.0, 0.0, 0.0, 1.0, 1.0, 1.0, 0.0, 1.0, 0.0, 1.0, 1.0, 1.0, 0.0, 0.0, 1.0, 0.0, 1.0, 0.0, 0.0, 0.0, 0.0, 0.0, 1.0, 0.0, 1.0, 1.0, 0.0, 1.0, 0.0, 1.0, 0.0, 0.0, 0.0, 0.0, 0.0, 1.0, 1.0, 1.0, 0.0, 1.0, 0.0, 1.0, 1.0, 1.0, 0.0, 0.0, 1.0, 0.0, 1.0, 0.0, 0.0, 0.0])
me_plane_027.use_remesh_fix_poles = True
me_plane_027.use_remesh_preserve_attributes = False
me_plane_027.update()
me_plane_030 = bpy.data.meshes.new('Plane.030')
me_plane_030.from_pydata([(-1.0, 0.714, 0.0), (0.3726, 0.714, 0.0), (-1.0, 0.9914, 0.0), (0.3726, 0.9914, 0.0), (-1.0, 0.9914, 0.0), (-1.0, 0.714, 0.0), (0.3726, 0.714, 0.0), (0.3726, 0.9914, 0.0), (-1.0, 0.9914, 3.0), (-1.0, 0.714, 3.0), (0.3726, 0.714, 3.0), (0.3726, 0.9914, 3.0)], [], [(0, 2, 3, 1), (6, 7, 11, 10), (1, 3, 7, 6), (2, 0, 5, 4), (3, 2, 4, 7), (0, 1, 6, 5), (9, 10, 11, 8), (4, 5, 9, 8), (7, 4, 8, 11), (5, 6, 10, 9)])
_uv = me_plane_030.uv_layers.new(name='UVMap')
_uv.uv.foreach_set('vector', [0.0, 0.0, 0.0, 1.0, 1.0, 1.0, 1.0, 0.0, 1.0, 0.0, 1.0, 1.0, 1.0, 1.0, 1.0, 0.0, 1.0, 0.0, 1.0, 1.0, 1.0, 1.0, 1.0, 0.0, 0.0, 1.0, 0.0, 0.0, 0.0, 0.0, 0.0, 1.0, 1.0, 1.0, 0.0, 1.0, 0.0, 1.0, 1.0, 1.0, 0.0, 0.0, 1.0, 0.0, 1.0, 0.0, 0.0, 0.0, 0.0, 0.0, 1.0, 0.0, 1.0, 1.0, 0.0, 1.0, 0.0, 1.0, 0.0, 0.0, 0.0, 0.0, 0.0, 1.0, 1.0, 1.0, 0.0, 1.0, 0.0, 1.0, 1.0, 1.0, 0.0, 0.0, 1.0, 0.0, 1.0, 0.0, 0.0, 0.0])
me_plane_030.use_remesh_fix_poles = True
me_plane_030.use_remesh_preserve_attributes = False
me_plane_030.update()
me_plane_033 = bpy.data.meshes.new('Plane.033')
me_plane_033.from_pydata([(-1.0, 0.714, 0.0), (3.728, 0.714, 0.0), (-1.0, 0.9914, 0.0), (3.728, 0.9914, 0.0), (-1.0, 0.9914, 0.0), (-1.0, 0.714, 0.0), (3.728, 0.714, 0.0), (3.728, 0.9914, 0.0), (-1.0, 0.9914, 3.0), (-1.0, 0.714, 3.0), (3.728, 0.714, 3.0), (3.728, 0.9914, 3.0)], [], [(0, 2, 3, 1), (7, 4, 8, 11), (0, 1, 6, 5), (1, 3, 7, 6), (2, 0, 5, 4), (3, 2, 4, 7), (9, 10, 11, 8), (5, 6, 10, 9), (6, 7, 11, 10), (4, 5, 9, 8)])
_uv = me_plane_033.uv_layers.new(name='UVMap')
_uv.uv.foreach_set('vector', [0.0, 0.0, 0.0, 1.0, 1.0, 1.0, 1.0, 0.0, 1.0, 1.0, 0.0, 1.0, 0.0, 1.0, 1.0, 1.0, 0.0, 0.0, 1.0, 0.0, 1.0, 0.0, 0.0, 0.0, 1.0, 0.0, 1.0, 1.0, 1.0, 1.0, 1.0, 0.0, 0.0, 1.0, 0.0, 0.0, 0.0, 0.0, 0.0, 1.0, 1.0, 1.0, 0.0, 1.0, 0.0, 1.0, 1.0, 1.0, 0.0, 0.0, 1.0, 0.0, 1.0, 1.0, 0.0, 1.0, 0.0, 0.0, 1.0, 0.0, 1.0, 0.0, 0.0, 0.0, 1.0, 0.0, 1.0, 1.0, 1.0, 1.0, 1.0, 0.0, 0.0, 1.0, 0.0, 0.0, 0.0, 0.0, 0.0, 1.0])
me_plane_033.use_remesh_fix_poles = True
me_plane_033.use_remesh_preserve_attributes = False
me_plane_033.update()
me_plane_035 = bpy.data.meshes.new('Plane.035')
me_plane_035.from_pydata([(-1.0, -10.63, 0.0), (-0.7042, -10.63, 0.0), (-1.0, 1.0, 0.0), (-0.7042, 1.0, 0.0), (-1.0, 1.0, 0.0), (-1.0, -10.63, 0.0), (-0.7042, -10.63, 0.0), (-0.7042, 1.0, 0.0), (-1.0, 1.0, 3.0), (-1.0, -10.63, 3.0), (-0.7042, -10.63, 3.0), (-0.7042, 1.0, 3.0)], [], [(0, 2, 3, 1), (4, 5, 9, 8), (3, 2, 4, 7), (0, 1, 6, 5), (1, 3, 7, 6), (2, 0, 5, 4), (9, 10, 11, 8), (7, 4, 8, 11), (5, 6, 10, 9), (6, 7, 11, 10)])
_uv = me_plane_035.uv_layers.new(name='UVMap')
_uv.uv.foreach_set('vector', [0.0, 0.0, 0.0, 1.0, 1.0, 1.0, 1.0, 0.0, 0.0, 1.0, 0.0, 0.0, 0.0, 0.0, 0.0, 1.0, 1.0, 1.0, 0.0, 1.0, 0.0, 1.0, 1.0, 1.0, 0.0, 0.0, 1.0, 0.0, 1.0, 0.0, 0.0, 0.0, 1.0, 0.0, 1.0, 1.0, 1.0, 1.0, 1.0, 0.0, 0.0, 1.0, 0.0, 0.0, 0.0, 0.0, 0.0, 1.0, 0.0, 0.0, 1.0, 0.0, 1.0, 1.0, 0.0, 1.0, 1.0, 1.0, 0.0, 1.0, 0.0, 1.0, 1.0, 1.0, 0.0, 0.0, 1.0, 0.0, 1.0, 0.0, 0.0, 0.0, 1.0, 0.0, 1.0, 1.0, 1.0, 1.0, 1.0, 0.0])
me_plane_035.use_remesh_fix_poles = True
me_plane_035.use_remesh_preserve_attributes = False
me_plane_035.update()
me_plane_036 = bpy.data.meshes.new('Plane.036')
me_plane_036.from_pydata([(-1.0, -12.44, 0.0), (-0.7436, -12.44, 0.0), (-1.0, 1.0, 0.0), (-0.7436, 1.0, 0.0), (-1.0, 1.0, 0.0), (-1.0, -12.44, 0.0), (-0.7436, -12.44, 0.0), (-0.7436, 1.0, 0.0), (-1.0, 1.0, 3.0), (-1.0, -12.44, 3.0), (-0.7436, -12.44, 3.0), (-0.7436, 1.0, 3.0)], [], [(0, 2, 3, 1), (7, 4, 8, 11), (0, 1, 6, 5), (1, 3, 7, 6), (2, 0, 5, 4), (3, 2, 4, 7), (9, 10, 11, 8), (5, 6, 10, 9), (6, 7, 11, 10), (4, 5, 9, 8)])
_uv = me_plane_036.uv_layers.new(name='UVMap')
_uv.uv.foreach_set('vector', [0.0, 0.0, 0.0, 1.0, 1.0, 1.0, 1.0, 0.0, 1.0, 1.0, 0.0, 1.0, 0.0, 1.0, 1.0, 1.0, 0.0, 0.0, 1.0, 0.0, 1.0, 0.0, 0.0, 0.0, 1.0, 0.0, 1.0, 1.0, 1.0, 1.0, 1.0, 0.0, 0.0, 1.0, 0.0, 0.0, 0.0, 0.0, 0.0, 1.0, 1.0, 1.0, 0.0, 1.0, 0.0, 1.0, 1.0, 1.0, 0.0, 0.0, 1.0, 0.0, 1.0, 1.0, 0.0, 1.0, 0.0, 0.0, 1.0, 0.0, 1.0, 0.0, 0.0, 0.0, 1.0, 0.0, 1.0, 1.0, 1.0, 1.0, 1.0, 0.0, 0.0, 1.0, 0.0, 0.0, 0.0, 0.0, 0.0, 1.0])
me_plane_036.use_remesh_fix_poles = True
me_plane_036.use_remesh_preserve_attributes = False
me_plane_036.update()
me_plane_037 = bpy.data.meshes.new('Plane.037')
me_plane_037.from_pydata([(-1.0, 0.3695, 0.0), (1.315, 0.3695, 0.0), (-1.0, 1.0, 0.0), (1.315, 1.0, 0.0), (-1.0, 1.0, 0.0), (-1.0, 0.3695, 0.0), (1.315, 0.3695, 0.0), (1.315, 1.0, 0.0), (-1.0, 1.0, 3.0), (-1.0, 0.3695, 3.0), (1.315, 0.3695, 3.0), (1.315, 1.0, 3.0)], [], [(0, 2, 3, 1), (6, 7, 11, 10), (1, 3, 7, 6), (2, 0, 5, 4), (3, 2, 4, 7), (0, 1, 6, 5), (9, 10, 11, 8), (4, 5, 9, 8), (7, 4, 8, 11), (5, 6, 10, 9)])
_uv = me_plane_037.uv_layers.new(name='UVMap')
_uv.uv.foreach_set('vector', [0.0, 0.0, 0.0, 1.0, 1.0, 1.0, 1.0, 0.0, 1.0, 0.0, 1.0, 1.0, 1.0, 1.0, 1.0, 0.0, 1.0, 0.0, 1.0, 1.0, 1.0, 1.0, 1.0, 0.0, 0.0, 1.0, 0.0, 0.0, 0.0, 0.0, 0.0, 1.0, 1.0, 1.0, 0.0, 1.0, 0.0, 1.0, 1.0, 1.0, 0.0, 0.0, 1.0, 0.0, 1.0, 0.0, 0.0, 0.0, 0.0, 0.0, 1.0, 0.0, 1.0, 1.0, 0.0, 1.0, 0.0, 1.0, 0.0, 0.0, 0.0, 0.0, 0.0, 1.0, 1.0, 1.0, 0.0, 1.0, 0.0, 1.0, 1.0, 1.0, 0.0, 0.0, 1.0, 0.0, 1.0, 0.0, 0.0, 0.0])
me_plane_037.use_remesh_fix_poles = True
me_plane_037.use_remesh_preserve_attributes = False
me_plane_037.update()
me_plane_038 = bpy.data.meshes.new('Plane.038')
me_plane_038.from_pydata([(-1.0, 0.6263, 0.0), (0.2106, 0.6263, 0.0), (-1.0, 1.0, 0.0), (0.2106, 1.0, 0.0), (-1.0, 1.0, 0.0), (-1.0, 0.6263, 0.0), (0.2106, 0.6263, 0.0), (0.2106, 1.0, 0.0), (-1.0, 1.0, 3.0), (-1.0, 0.6263, 3.0), (0.2106, 0.6263, 3.0), (0.2106, 1.0, 3.0)], [], [(0, 2, 3, 1), (5, 6, 10, 9), (1, 3, 7, 6), (2, 0, 5, 4), (3, 2, 4, 7), (0, 1, 6, 5), (9, 10, 11, 8), (6, 7, 11, 10), (4, 5, 9, 8), (7, 4, 8, 11)])
_uv = me_plane_038.uv_layers.new(name='UVMap')
_uv.uv.foreach_set('vector', [0.0, 0.0, 0.0, 1.0, 1.0, 1.0, 1.0, 0.0, 0.0, 0.0, 1.0, 0.0, 1.0, 0.0, 0.0, 0.0, 1.0, 0.0, 1.0, 1.0, 1.0, 1.0, 1.0, 0.0, 0.0, 1.0, 0.0, 0.0, 0.0, 0.0, 0.0, 1.0, 1.0, 1.0, 0.0, 1.0, 0.0, 1.0, 1.0, 1.0, 0.0, 0.0, 1.0, 0.0, 1.0, 0.0, 0.0, 0.0, 0.0, 0.0, 1.0, 0.0, 1.0, 1.0, 0.0, 1.0, 1.0, 0.0, 1.0, 1.0, 1.0, 1.0, 1.0, 0.0, 0.0, 1.0, 0.0, 0.0, 0.0, 0.0, 0.0, 1.0, 1.0, 1.0, 0.0, 1.0, 0.0, 1.0, 1.0, 1.0])
me_plane_038.use_remesh_fix_poles = True
me_plane_038.use_remesh_preserve_attributes = False
me_plane_038.update()
me_plane_039 = bpy.data.meshes.new('Plane.039')
me_plane_039.from_pydata([(0.3181, -12.16, 0.0), (1.0, -12.16, 0.0), (0.3181, 1.0, 0.0), (1.0, 1.0, 0.0), (0.3181, 1.0, 0.0), (0.3181, -12.16, 0.0), (1.0, -12.16, 0.0), (1.0, 1.0, 0.0), (0.3181, 1.0, 3.0), (0.3181, -12.16, 3.0), (1.0, -12.16, 3.0), (1.0, 1.0, 3.0)], [], [(0, 2, 3, 1), (7, 4, 8, 11), (3, 2, 4, 7), (0, 1, 6, 5), (1, 3, 7, 6), (2, 0, 5, 4), (9, 10, 11, 8), (5, 6, 10, 9), (6, 7, 11, 10), (4, 5, 9, 8)])
_uv = me_plane_039.uv_layers.new(name='UVMap')
_uv.uv.foreach_set('vector', [0.0, 0.0, 0.0, 1.0, 1.0, 1.0, 1.0, 0.0, 1.0, 1.0, 0.0, 1.0, 0.0, 1.0, 1.0, 1.0, 1.0, 1.0, 0.0, 1.0, 0.0, 1.0, 1.0, 1.0, 0.0, 0.0, 1.0, 0.0, 1.0, 0.0, 0.0, 0.0, 1.0, 0.0, 1.0, 1.0, 1.0, 1.0, 1.0, 0.0, 0.0, 1.0, 0.0, 0.0, 0.0, 0.0, 0.0, 1.0, 0.0, 0.0, 1.0, 0.0, 1.0, 1.0, 0.0, 1.0, 0.0, 0.0, 1.0, 0.0, 1.0, 0.0, 0.0, 0.0, 1.0, 0.0, 1.0, 1.0, 1.0, 1.0, 1.0, 0.0, 0.0, 1.0, 0.0, 0.0, 0.0, 0.0, 0.0, 1.0])
me_plane_039.use_remesh_fix_poles = True
me_plane_039.use_remesh_preserve_attributes = False
me_plane_039.update()
me_plane_040 = bpy.data.meshes.new('Plane.040')
me_plane_040.from_pydata([(-1.0, -10.18, 0.0), (-0.3714, -10.18, 0.0), (-1.0, 1.0, 0.0), (-0.3714, 1.0, 0.0), (-1.0, 1.0, 0.0), (-1.0, -10.18, 0.0), (-0.3714, -10.18, 0.0), (-0.3714, 1.0, 0.0), (-1.0, 1.0, 3.0), (-1.0, -10.18, 3.0), (-0.3714, -10.18, 3.0), (-0.3714, 1.0, 3.0)], [], [(0, 2, 3, 1), (7, 4, 8, 11), (0, 1, 6, 5), (1, 3, 7, 6), (2, 0, 5, 4), (3, 2, 4, 7), (9, 10, 11, 8), (5, 6, 10, 9), (6, 7, 11, 10), (4, 5, 9, 8)])
_uv = me_plane_040.uv_layers.new(name='UVMap')
_uv.uv.foreach_set('vector', [0.0, 0.0, 0.0, 1.0, 1.0, 1.0, 1.0, 0.0, 1.0, 1.0, 0.0, 1.0, 0.0, 1.0, 1.0, 1.0, 0.0, 0.0, 1.0, 0.0, 1.0, 0.0, 0.0, 0.0, 1.0, 0.0, 1.0, 1.0, 1.0, 1.0, 1.0, 0.0, 0.0, 1.0, 0.0, 0.0, 0.0, 0.0, 0.0, 1.0, 1.0, 1.0, 0.0, 1.0, 0.0, 1.0, 1.0, 1.0, 0.0, 0.0, 1.0, 0.0, 1.0, 1.0, 0.0, 1.0, 0.0, 0.0, 1.0, 0.0, 1.0, 0.0, 0.0, 0.0, 1.0, 0.0, 1.0, 1.0, 1.0, 1.0, 1.0, 0.0, 0.0, 1.0, 0.0, 0.0, 0.0, 0.0, 0.0, 1.0])
me_plane_040.use_remesh_fix_poles = True
me_plane_040.use_remesh_preserve_attributes = False
me_plane_040.update()
me_plane_041 = bpy.data.meshes.new('Plane.041')
me_plane_041.from_pydata([(-0.2405, 0.387, 0.0), (1.0, 0.387, 0.0), (-0.2405, 1.0, 0.0), (1.0, 1.0, 0.0), (-0.2405, 1.0, 0.0), (-0.2405, 0.387, 0.0), (1.0, 0.387, 0.0), (1.0, 1.0, 0.0), (-0.2405, 1.0, 3.0), (-0.2405, 0.387, 3.0), (1.0, 0.387, 3.0), (1.0, 1.0, 3.0)], [], [(0, 2, 3, 1), (4, 5, 9, 8), (3, 2, 4, 7), (0, 1, 6, 5), (1, 3, 7, 6), (2, 0, 5, 4), (9, 10, 11, 8), (7, 4, 8, 11), (5, 6, 10, 9), (6, 7, 11, 10)])
_uv = me_plane_041.uv_layers.new(name='UVMap')
_uv.uv.foreach_set('vector', [0.0, 0.0, 0.0, 1.0, 1.0, 1.0, 1.0, 0.0, 0.0, 1.0, 0.0, 0.0, 0.0, 0.0, 0.0, 1.0, 1.0, 1.0, 0.0, 1.0, 0.0, 1.0, 1.0, 1.0, 0.0, 0.0, 1.0, 0.0, 1.0, 0.0, 0.0, 0.0, 1.0, 0.0, 1.0, 1.0, 1.0, 1.0, 1.0, 0.0, 0.0, 1.0, 0.0, 0.0, 0.0, 0.0, 0.0, 1.0, 0.0, 0.0, 1.0, 0.0, 1.0, 1.0, 0.0, 1.0, 1.0, 1.0, 0.0, 1.0, 0.0, 1.0, 1.0, 1.0, 0.0, 0.0, 1.0, 0.0, 1.0, 0.0, 0.0, 0.0, 1.0, 0.0, 1.0, 1.0, 1.0, 1.0, 1.0, 0.0])
me_plane_041.use_remesh_fix_poles = True
me_plane_041.use_remesh_preserve_attributes = False
me_plane_041.update()
me_plane_042 = bpy.data.meshes.new('Plane.042')
me_plane_042.from_pydata([(-1.0, 0.387, 0.0), (-0.2174, 0.387, 0.0), (-1.0, 1.0, 0.0), (-0.2174, 1.0, 0.0), (-1.0, 1.0, 0.0), (-1.0, 0.387, 0.0), (-0.2174, 0.387, 0.0), (-0.2174, 1.0, 0.0), (-1.0, 1.0, 3.0), (-1.0, 0.387, 3.0), (-0.2174, 0.387, 3.0), (-0.2174, 1.0, 3.0)], [], [(0, 2, 3, 1), (6, 7, 11, 10), (1, 3, 7, 6), (2, 0, 5, 4), (3, 2, 4, 7), (0, 1, 6, 5), (9, 10, 11, 8), (4, 5, 9, 8), (7, 4, 8, 11), (5, 6, 10, 9)])
_uv = me_plane_042.uv_layers.new(name='UVMap')
_uv.uv.foreach_set('vector', [0.0, 0.0, 0.0, 1.0, 1.0, 1.0, 1.0, 0.0, 1.0, 0.0, 1.0, 1.0, 1.0, 1.0, 1.0, 0.0, 1.0, 0.0, 1.0, 1.0, 1.0, 1.0, 1.0, 0.0, 0.0, 1.0, 0.0, 0.0, 0.0, 0.0, 0.0, 1.0, 1.0, 1.0, 0.0, 1.0, 0.0, 1.0, 1.0, 1.0, 0.0, 0.0, 1.0, 0.0, 1.0, 0.0, 0.0, 0.0, 0.0, 0.0, 1.0, 0.0, 1.0, 1.0, 0.0, 1.0, 0.0, 1.0, 0.0, 0.0, 0.0, 0.0, 0.0, 1.0, 1.0, 1.0, 0.0, 1.0, 0.0, 1.0, 1.0, 1.0, 0.0, 0.0, 1.0, 0.0, 1.0, 0.0, 0.0, 0.0])
me_plane_042.use_remesh_fix_poles = True
me_plane_042.use_remesh_preserve_attributes = False
me_plane_042.update()
me_plane_043 = bpy.data.meshes.new('Plane.043')
me_plane_043.from_pydata([(-7.757, 0.6812, 0.0), (1.0, 0.6812, 0.0), (-7.757, 1.0, 0.0), (1.0, 1.0, 0.0), (-7.757, 1.0, 0.0), (-7.757, 0.6812, 0.0), (1.0, 0.6812, 0.0), (1.0, 1.0, 0.0), (-7.757, 1.0, 3.0), (-7.757, 0.6812, 3.0), (1.0, 0.6812, 3.0), (1.0, 1.0, 3.0)], [], [(0, 2, 3, 1), (5, 6, 10, 9), (0, 1, 6, 5), (1, 3, 7, 6), (2, 0, 5, 4), (3, 2, 4, 7), (9, 10, 11, 8), (6, 7, 11, 10), (4, 5, 9, 8), (7, 4, 8, 11)])
_uv = me_plane_043.uv_layers.new(name='UVMap')
_uv.uv.foreach_set('vector', [0.0, 0.0, 0.0, 1.0, 1.0, 1.0, 1.0, 0.0, 0.0, 0.0, 1.0, 0.0, 1.0, 0.0, 0.0, 0.0, 0.0, 0.0, 1.0, 0.0, 1.0, 0.0, 0.0, 0.0, 1.0, 0.0, 1.0, 1.0, 1.0, 1.0, 1.0, 0.0, 0.0, 1.0, 0.0, 0.0, 0.0, 0.0, 0.0, 1.0, 1.0, 1.0, 0.0, 1.0, 0.0, 1.0, 1.0, 1.0, 0.0, 0.0, 1.0, 0.0, 1.0, 1.0, 0.0, 1.0, 1.0, 0.0, 1.0, 1.0, 1.0, 1.0, 1.0, 0.0, 0.0, 1.0, 0.0, 0.0, 0.0, 0.0, 0.0, 1.0, 1.0, 1.0, 0.0, 1.0, 0.0, 1.0, 1.0, 1.0])
me_plane_043.use_remesh_fix_poles = True
me_plane_043.use_remesh_preserve_attributes = False
me_plane_043.update()
me_plane_044 = bpy.data.meshes.new('Plane.044')
me_plane_044.from_pydata([(-1.0, 0.8447, 0.0), (-0.7173, 0.8447, 0.0), (-1.0, 1.0, 0.0), (-0.7173, 1.0, 0.0), (-1.0, 1.0, 0.0), (-1.0, 0.8447, 0.0), (-0.7173, 0.8447, 0.0), (-0.7173, 1.0, 0.0), (-1.0, 1.0, 3.0), (-1.0, 0.8447, 3.0), (-0.7173, 0.8447, 3.0), (-0.7173, 1.0, 3.0)], [], [(0, 2, 3, 1), (6, 7, 11, 10), (1, 3, 7, 6), (2, 0, 5, 4), (3, 2, 4, 7), (0, 1, 6, 5), (9, 10, 11, 8), (4, 5, 9, 8), (7, 4, 8, 11), (5, 6, 10, 9)])
_uv = me_plane_044.uv_layers.new(name='UVMap')
_uv.uv.foreach_set('vector', [0.0, 0.0, 0.0, 1.0, 1.0, 1.0, 1.0, 0.0, 1.0, 0.0, 1.0, 1.0, 1.0, 1.0, 1.0, 0.0, 1.0, 0.0, 1.0, 1.0, 1.0, 1.0, 1.0, 0.0, 0.0, 1.0, 0.0, 0.0, 0.0, 0.0, 0.0, 1.0, 1.0, 1.0, 0.0, 1.0, 0.0, 1.0, 1.0, 1.0, 0.0, 0.0, 1.0, 0.0, 1.0, 0.0, 0.0, 0.0, 0.0, 0.0, 1.0, 0.0, 1.0, 1.0, 0.0, 1.0, 0.0, 1.0, 0.0, 0.0, 0.0, 0.0, 0.0, 1.0, 1.0, 1.0, 0.0, 1.0, 0.0, 1.0, 1.0, 1.0, 0.0, 0.0, 1.0, 0.0, 1.0, 0.0, 0.0, 0.0])
me_plane_044.use_remesh_fix_poles = True
me_plane_044.use_remesh_preserve_attributes = False
me_plane_044.update()
me_plane_045 = bpy.data.meshes.new('Plane.045')
me_plane_045.from_pydata([(0.7088, -1.866, 0.0), (1.0, -1.866, 0.0), (0.7088, 1.0, 0.0), (1.0, 1.0, 0.0), (0.7088, 1.0, 0.0), (0.7088, -1.866, 0.0), (1.0, -1.866, 0.0), (1.0, 1.0, 0.0), (0.7088, 1.0, 3.0), (0.7088, -1.866, 3.0), (1.0, -1.866, 3.0), (1.0, 1.0, 3.0)], [], [(0, 2, 3, 1), (5, 6, 10, 9), (0, 1, 6, 5), (1, 3, 7, 6), (2, 0, 5, 4), (3, 2, 4, 7), (9, 10, 11, 8), (6, 7, 11, 10), (4, 5, 9, 8), (7, 4, 8, 11)])
_uv = me_plane_045.uv_layers.new(name='UVMap')
_uv.uv.foreach_set('vector', [0.0, 0.0, 0.0, 1.0, 1.0, 1.0, 1.0, 0.0, 0.0, 0.0, 1.0, 0.0, 1.0, 0.0, 0.0, 0.0, 0.0, 0.0, 1.0, 0.0, 1.0, 0.0, 0.0, 0.0, 1.0, 0.0, 1.0, 1.0, 1.0, 1.0, 1.0, 0.0, 0.0, 1.0, 0.0, 0.0, 0.0, 0.0, 0.0, 1.0, 1.0, 1.0, 0.0, 1.0, 0.0, 1.0, 1.0, 1.0, 0.0, 0.0, 1.0, 0.0, 1.0, 1.0, 0.0, 1.0, 1.0, 0.0, 1.0, 1.0, 1.0, 1.0, 1.0, 0.0, 0.0, 1.0, 0.0, 0.0, 0.0, 0.0, 0.0, 1.0, 1.0, 1.0, 0.0, 1.0, 0.0, 1.0, 1.0, 1.0])
me_plane_045.use_remesh_fix_poles = True
me_plane_045.use_remesh_preserve_attributes = False
me_plane_045.update()
me_plane_046 = bpy.data.meshes.new('Plane.046')
me_plane_046.from_pydata([(-5.679, 0.7311, 0.0), (1.0, 0.7311, 0.0), (-5.679, 1.0, 0.0), (1.0, 1.0, 0.0), (-5.679, 1.0, 0.0), (-5.679, 0.7311, 0.0), (1.0, 0.7311, 0.0), (1.0, 1.0, 0.0), (-5.679, 1.0, 3.0), (-5.679, 0.7311, 3.0), (1.0, 0.7311, 3.0), (1.0, 1.0, 3.0)], [], [(0, 2, 3, 1), (7, 4, 8, 11), (3, 2, 4, 7), (0, 1, 6, 5), (1, 3, 7, 6), (2, 0, 5, 4), (9, 10, 11, 8), (5, 6, 10, 9), (6, 7, 11, 10), (4, 5, 9, 8)])
_uv = me_plane_046.uv_layers.new(name='UVMap')
_uv.uv.foreach_set('vector', [0.0, 0.0, 0.0, 1.0, 1.0, 1.0, 1.0, 0.0, 1.0, 1.0, 0.0, 1.0, 0.0, 1.0, 1.0, 1.0, 1.0, 1.0, 0.0, 1.0, 0.0, 1.0, 1.0, 1.0, 0.0, 0.0, 1.0, 0.0, 1.0, 0.0, 0.0, 0.0, 1.0, 0.0, 1.0, 1.0, 1.0, 1.0, 1.0, 0.0, 0.0, 1.0, 0.0, 0.0, 0.0, 0.0, 0.0, 1.0, 0.0, 0.0, 1.0, 0.0, 1.0, 1.0, 0.0, 1.0, 0.0, 0.0, 1.0, 0.0, 1.0, 0.0, 0.0, 0.0, 1.0, 0.0, 1.0, 1.0, 1.0, 1.0, 1.0, 0.0, 0.0, 1.0, 0.0, 0.0, 0.0, 0.0, 0.0, 1.0])
me_plane_046.use_remesh_fix_poles = True
me_plane_046.use_remesh_preserve_attributes = False
me_plane_046.update()
me_plane_047 = bpy.data.meshes.new('Plane.047')
me_plane_047.from_pydata([(-0.5707, 0.5431, 0.0), (1.0, 0.5431, 0.0), (-0.5707, 1.0, 0.0), (1.0, 1.0, 0.0), (-0.5707, 1.0, 0.0), (-0.5707, 0.5431, 0.0), (1.0, 0.5431, 0.0), (1.0, 1.0, 0.0), (-0.5707, 1.0, 3.0), (-0.5707, 0.5431, 3.0), (1.0, 0.5431, 3.0), (1.0, 1.0, 3.0)], [], [(0, 2, 3, 1), (6, 7, 11, 10), (1, 3, 7, 6), (2, 0, 5, 4), (3, 2, 4, 7), (0, 1, 6, 5), (9, 10, 11, 8), (4, 5, 9, 8), (7, 4, 8, 11), (5, 6, 10, 9)])
_uv = me_plane_047.uv_layers.new(name='UVMap')
_uv.uv.foreach_set('vector', [0.0, 0.0, 0.0, 1.0, 1.0, 1.0, 1.0, 0.0, 1.0, 0.0, 1.0, 1.0, 1.0, 1.0, 1.0, 0.0, 1.0, 0.0, 1.0, 1.0, 1.0, 1.0, 1.0, 0.0, 0.0, 1.0, 0.0, 0.0, 0.0, 0.0, 0.0, 1.0, 1.0, 1.0, 0.0, 1.0, 0.0, 1.0, 1.0, 1.0, 0.0, 0.0, 1.0, 0.0, 1.0, 0.0, 0.0, 0.0, 0.0, 0.0, 1.0, 0.0, 1.0, 1.0, 0.0, 1.0, 0.0, 1.0, 0.0, 0.0, 0.0, 0.0, 0.0, 1.0, 1.0, 1.0, 0.0, 1.0, 0.0, 1.0, 1.0, 1.0, 0.0, 0.0, 1.0, 0.0, 1.0, 0.0, 0.0, 0.0])
me_plane_047.use_remesh_fix_poles = True
me_plane_047.use_remesh_preserve_attributes = False
me_plane_047.update()
me_plane_048 = bpy.data.meshes.new('Plane.048')
me_plane_048.from_pydata([(0.5454, -13.98, 0.0), (1.0, -13.98, 0.0), (0.5454, 1.0, 0.0), (1.0, 1.0, 0.0), (0.5454, 1.0, 0.0), (0.5454, -13.98, 0.0), (1.0, -13.98, 0.0), (1.0, 1.0, 0.0), (0.5454, 1.0, 3.0), (0.5454, -13.98, 3.0), (1.0, -13.98, 3.0), (1.0, 1.0, 3.0), (0.5454, 1.0, -0.6), (0.5454, -13.98, -0.6), (1.0, -13.98, -0.6), (1.0, 1.0, -0.6)], [], [(3, 1, 14, 15), (6, 7, 11, 10), (1, 3, 7, 6), (2, 0, 5, 4), (3, 2, 4, 7), (0, 1, 6, 5), (9, 10, 11, 8), (4, 5, 9, 8), (7, 4, 8, 11), (5, 6, 10, 9), (13, 12, 15, 14), (0, 2, 12, 13), (2, 3, 15, 12), (1, 0, 13, 14)])
_uv = me_plane_048.uv_layers.new(name='UVMap')
_uv.uv.foreach_set('vector', [1.0, 1.0, 1.0, 0.0, 1.0, 0.0, 1.0, 1.0, 1.0, 0.0, 1.0, 1.0, 1.0, 1.0, 1.0, 0.0, 1.0, 0.0, 1.0, 1.0, 1.0, 1.0, 1.0, 0.0, 0.0, 1.0, 0.0, 0.0, 0.0, 0.0, 0.0, 1.0, 1.0, 1.0, 0.0, 1.0, 0.0, 1.0, 1.0, 1.0, 0.0, 0.0, 1.0, 0.0, 1.0, 0.0, 0.0, 0.0, 0.0, 0.0, 1.0, 0.0, 1.0, 1.0, 0.0, 1.0, 0.0, 1.0, 0.0, 0.0, 0.0, 0.0, 0.0, 1.0, 1.0, 1.0, 0.0, 1.0, 0.0, 1.0, 1.0, 1.0, 0.0, 0.0, 1.0, 0.0, 1.0, 0.0, 0.0, 0.0, 0.0, 0.0, 0.0, 1.0, 1.0, 1.0, 1.0, 0.0, 0.0, 0.0, 0.0, 1.0, 0.0, 1.0, 0.0, 0.0, 0.0, 1.0, 1.0, 1.0, 1.0, 1.0, 0.0, 1.0, 1.0, 0.0, 0.0, 0.0, 0.0, 0.0, 1.0, 0.0])
me_plane_048.use_remesh_fix_poles = True
me_plane_048.use_remesh_preserve_attributes = False
me_plane_048.update()
me_plane_049 = bpy.data.meshes.new('Plane.049')
me_plane_049.from_pydata([(-10.38, 0.5431, 0.0), (1.073, 0.5431, 0.0), (-10.38, 1.0, 0.0), (1.073, 1.0, 0.0), (-10.38, 1.0, 0.0), (-10.38, 0.5431, 0.0), (1.073, 0.5431, 0.0), (1.073, 1.0, 0.0), (-10.38, 1.0, 3.0), (-10.38, 0.5431, 3.0), (1.073, 0.5431, 3.0), (1.073, 1.0, 3.0)], [], [(0, 2, 3, 1), (7, 4, 8, 11), (3, 2, 4, 7), (0, 1, 6, 5), (1, 3, 7, 6), (2, 0, 5, 4), (9, 10, 11, 8), (5, 6, 10, 9), (6, 7, 11, 10), (4, 5, 9, 8)])
_uv = me_plane_049.uv_layers.new(name='UVMap')
_uv.uv.foreach_set('vector', [0.0, 0.0, 0.0, 1.0, 1.0, 1.0, 1.0, 0.0, 1.0, 1.0, 0.0, 1.0, 0.0, 1.0, 1.0, 1.0, 1.0, 1.0, 0.0, 1.0, 0.0, 1.0, 1.0, 1.0, 0.0, 0.0, 1.0, 0.0, 1.0, 0.0, 0.0, 0.0, 1.0, 0.0, 1.0, 1.0, 1.0, 1.0, 1.0, 0.0, 0.0, 1.0, 0.0, 0.0, 0.0, 0.0, 0.0, 1.0, 0.0, 0.0, 1.0, 0.0, 1.0, 1.0, 0.0, 1.0, 0.0, 0.0, 1.0, 0.0, 1.0, 0.0, 0.0, 0.0, 1.0, 0.0, 1.0, 1.0, 1.0, 1.0, 1.0, 0.0, 0.0, 1.0, 0.0, 0.0, 0.0, 0.0, 0.0, 1.0])
me_plane_049.use_remesh_fix_poles = True
me_plane_049.use_remesh_preserve_attributes = False
me_plane_049.update()
me_plane_050 = bpy.data.meshes.new('Plane.050')
me_plane_050.from_pydata([(0.5707, -1.685, 0.0), (1.0, -1.685, 0.0), (0.5707, 1.0, 0.0), (1.0, 1.0, 0.0), (0.5707, 1.0, 0.0), (0.5707, -1.685, 0.0), (1.0, -1.685, 0.0), (1.0, 1.0, 0.0), (0.5707, 1.0, 3.0), (0.5707, -1.685, 3.0), (1.0, -1.685, 3.0), (1.0, 1.0, 3.0)], [], [(0, 2, 3, 1), (7, 4, 8, 11), (3, 2, 4, 7), (0, 1, 6, 5), (1, 3, 7, 6), (2, 0, 5, 4), (9, 10, 11, 8), (5, 6, 10, 9), (6, 7, 11, 10), (4, 5, 9, 8)])
_uv = me_plane_050.uv_layers.new(name='UVMap')
_uv.uv.foreach_set('vector', [0.0, 0.0, 0.0, 1.0, 1.0, 1.0, 1.0, 0.0, 1.0, 1.0, 0.0, 1.0, 0.0, 1.0, 1.0, 1.0, 1.0, 1.0, 0.0, 1.0, 0.0, 1.0, 1.0, 1.0, 0.0, 0.0, 1.0, 0.0, 1.0, 0.0, 0.0, 0.0, 1.0, 0.0, 1.0, 1.0, 1.0, 1.0, 1.0, 0.0, 0.0, 1.0, 0.0, 0.0, 0.0, 0.0, 0.0, 1.0, 0.0, 0.0, 1.0, 0.0, 1.0, 1.0, 0.0, 1.0, 0.0, 0.0, 1.0, 0.0, 1.0, 0.0, 0.0, 0.0, 1.0, 0.0, 1.0, 1.0, 1.0, 1.0, 1.0, 0.0, 0.0, 1.0, 0.0, 0.0, 0.0, 0.0, 0.0, 1.0])
me_plane_050.use_remesh_fix_poles = True
me_plane_050.use_remesh_preserve_attributes = False
me_plane_050.update()
me_plane_051 = bpy.data.meshes.new('Plane.051')
me_plane_051.from_pydata([(-1.0, 0.7124, 0.0), (4.693, 0.7124, 0.0), (-1.0, 1.0, 0.0), (4.693, 1.0, 0.0), (-1.0, 1.0, 0.0), (-1.0, 0.7124, 0.0), (4.693, 0.7124, 0.0), (4.693, 1.0, 0.0), (-1.0, 1.0, 3.0), (-1.0, 0.7124, 3.0), (4.693, 0.7124, 3.0), (4.693, 1.0, 3.0)], [], [(0, 2, 3, 1), (4, 5, 9, 8), (2, 0, 5, 4), (3, 2, 4, 7), (0, 1, 6, 5), (1, 3, 7, 6), (9, 10, 11, 8), (7, 4, 8, 11), (5, 6, 10, 9), (6, 7, 11, 10)])
_uv = me_plane_051.uv_layers.new(name='UVMap')
_uv.uv.foreach_set('vector', [0.0, 0.0, 0.0, 1.0, 1.0, 1.0, 1.0, 0.0, 0.0, 1.0, 0.0, 0.0, 0.0, 0.0, 0.0, 1.0, 0.0, 1.0, 0.0, 0.0, 0.0, 0.0, 0.0, 1.0, 1.0, 1.0, 0.0, 1.0, 0.0, 1.0, 1.0, 1.0, 0.0, 0.0, 1.0, 0.0, 1.0, 0.0, 0.0, 0.0, 1.0, 0.0, 1.0, 1.0, 1.0, 1.0, 1.0, 0.0, 0.0, 0.0, 1.0, 0.0, 1.0, 1.0, 0.0, 1.0, 1.0, 1.0, 0.0, 1.0, 0.0, 1.0, 1.0, 1.0, 0.0, 0.0, 1.0, 0.0, 1.0, 0.0, 0.0, 0.0, 1.0, 0.0, 1.0, 1.0, 1.0, 1.0, 1.0, 0.0])
me_plane_051.use_remesh_fix_poles = True
me_plane_051.use_remesh_preserve_attributes = False
me_plane_051.update()
me_plane_052 = bpy.data.meshes.new('Plane.052')
me_plane_052.from_pydata([(-1.0, 0.8155, 0.0), (-0.6327, 0.8155, 0.0), (-1.0, 1.0, 0.0), (-0.6327, 1.0, 0.0), (-1.0, 1.0, 0.0), (-1.0, 0.8155, 0.0), (-0.6327, 0.8155, 0.0), (-0.6327, 1.0, 0.0), (-1.0, 1.0, 3.0), (-1.0, 0.8155, 3.0), (-0.6327, 0.8155, 3.0), (-0.6327, 1.0, 3.0)], [], [(0, 2, 3, 1), (5, 6, 10, 9), (0, 1, 6, 5), (1, 3, 7, 6), (2, 0, 5, 4), (3, 2, 4, 7), (9, 10, 11, 8), (6, 7, 11, 10), (4, 5, 9, 8), (7, 4, 8, 11)])
_uv = me_plane_052.uv_layers.new(name='UVMap')
_uv.uv.foreach_set('vector', [0.0, 0.0, 0.0, 1.0, 1.0, 1.0, 1.0, 0.0, 0.0, 0.0, 1.0, 0.0, 1.0, 0.0, 0.0, 0.0, 0.0, 0.0, 1.0, 0.0, 1.0, 0.0, 0.0, 0.0, 1.0, 0.0, 1.0, 1.0, 1.0, 1.0, 1.0, 0.0, 0.0, 1.0, 0.0, 0.0, 0.0, 0.0, 0.0, 1.0, 1.0, 1.0, 0.0, 1.0, 0.0, 1.0, 1.0, 1.0, 0.0, 0.0, 1.0, 0.0, 1.0, 1.0, 0.0, 1.0, 1.0, 0.0, 1.0, 1.0, 1.0, 1.0, 1.0, 0.0, 0.0, 1.0, 0.0, 0.0, 0.0, 0.0, 0.0, 1.0, 1.0, 1.0, 0.0, 1.0, 0.0, 1.0, 1.0, 1.0])
me_plane_052.use_remesh_fix_poles = True
me_plane_052.use_remesh_preserve_attributes = False
me_plane_052.update()
me_plane_053 = bpy.data.meshes.new('Plane.053')
me_plane_053.from_pydata([(-1.05, -1.0, 0.0), (-0.6829, -1.0, 0.0), (-1.05, 0.1155, 0.0), (-0.6829, 0.1155, 0.0), (-1.05, 0.1155, 0.0), (-1.05, -1.0, 0.0), (-0.6829, -1.0, 0.0), (-0.6829, 0.1155, 0.0), (-1.05, 0.1155, 3.0), (-1.05, -1.0, 3.0), (-0.6829, -1.0, 3.0), (-0.6829, 0.1155, 3.0)], [], [(0, 2, 3, 1), (7, 4, 8, 11), (3, 2, 4, 7), (0, 1, 6, 5), (1, 3, 7, 6), (2, 0, 5, 4), (9, 10, 11, 8), (5, 6, 10, 9), (6, 7, 11, 10), (4, 5, 9, 8)])
_uv = me_plane_053.uv_layers.new(name='UVMap')
_uv.uv.foreach_set('vector', [0.0, 0.0, 0.0, 1.0, 1.0, 1.0, 1.0, 0.0, 1.0, 1.0, 0.0, 1.0, 0.0, 1.0, 1.0, 1.0, 1.0, 1.0, 0.0, 1.0, 0.0, 1.0, 1.0, 1.0, 0.0, 0.0, 1.0, 0.0, 1.0, 0.0, 0.0, 0.0, 1.0, 0.0, 1.0, 1.0, 1.0, 1.0, 1.0, 0.0, 0.0, 1.0, 0.0, 0.0, 0.0, 0.0, 0.0, 1.0, 0.0, 0.0, 1.0, 0.0, 1.0, 1.0, 0.0, 1.0, 0.0, 0.0, 1.0, 0.0, 1.0, 0.0, 0.0, 0.0, 1.0, 0.0, 1.0, 1.0, 1.0, 1.0, 1.0, 0.0, 0.0, 1.0, 0.0, 0.0, 0.0, 0.0, 0.0, 1.0])
me_plane_053.use_remesh_fix_poles = True
me_plane_053.use_remesh_preserve_attributes = False
me_plane_053.update()
me_plane_054 = bpy.data.meshes.new('Plane.054')
me_plane_054.from_pydata([(-0.7363, 0.4387, 0.0), (1.0, 0.4387, 0.0), (-0.7363, 1.0, 0.0), (1.0, 1.0, 0.0), (-0.7363, 1.0, 0.0), (-0.7363, 0.4387, 0.0), (1.0, 0.4387, 0.0), (1.0, 1.0, 0.0), (-0.7363, 1.0, 3.0), (-0.7363, 0.4387, 3.0), (1.0, 0.4387, 3.0), (1.0, 1.0, 3.0)], [], [(0, 2, 3, 1), (6, 7, 11, 10), (1, 3, 7, 6), (2, 0, 5, 4), (3, 2, 4, 7), (0, 1, 6, 5), (9, 10, 11, 8), (4, 5, 9, 8), (7, 4, 8, 11), (5, 6, 10, 9)])
_uv = me_plane_054.uv_layers.new(name='UVMap')
_uv.uv.foreach_set('vector', [0.0, 0.0, 0.0, 1.0, 1.0, 1.0, 1.0, 0.0, 1.0, 0.0, 1.0, 1.0, 1.0, 1.0, 1.0, 0.0, 1.0, 0.0, 1.0, 1.0, 1.0, 1.0, 1.0, 0.0, 0.0, 1.0, 0.0, 0.0, 0.0, 0.0, 0.0, 1.0, 1.0, 1.0, 0.0, 1.0, 0.0, 1.0, 1.0, 1.0, 0.0, 0.0, 1.0, 0.0, 1.0, 0.0, 0.0, 0.0, 0.0, 0.0, 1.0, 0.0, 1.0, 1.0, 0.0, 1.0, 0.0, 1.0, 0.0, 0.0, 0.0, 0.0, 0.0, 1.0, 1.0, 1.0, 0.0, 1.0, 0.0, 1.0, 1.0, 1.0, 0.0, 0.0, 1.0, 0.0, 1.0, 0.0, 0.0, 0.0])
me_plane_054.use_remesh_fix_poles = True
me_plane_054.use_remesh_preserve_attributes = False
me_plane_054.update()
me_plane_055 = bpy.data.meshes.new('Plane.055')
me_plane_055.from_pydata([(-3.568, -1.0, 0.0), (1.0, -1.0, 0.0), (-3.568, -0.4387, 0.0), (1.0, -0.4387, 0.0), (-3.568, -0.4387, 0.0), (-3.568, -1.0, 0.0), (1.0, -1.0, 0.0), (1.0, -0.4387, 0.0), (-3.568, -0.4387, 3.0), (-3.568, -1.0, 3.0), (1.0, -1.0, 3.0), (1.0, -0.4387, 3.0)], [], [(0, 2, 3, 1), (5, 6, 10, 9), (1, 3, 7, 6), (2, 0, 5, 4), (3, 2, 4, 7), (0, 1, 6, 5), (9, 10, 11, 8), (6, 7, 11, 10), (4, 5, 9, 8), (7, 4, 8, 11)])
_uv = me_plane_055.uv_layers.new(name='UVMap')
_uv.uv.foreach_set('vector', [0.0, 0.0, 0.0, 1.0, 1.0, 1.0, 1.0, 0.0, 0.0, 0.0, 1.0, 0.0, 1.0, 0.0, 0.0, 0.0, 1.0, 0.0, 1.0, 1.0, 1.0, 1.0, 1.0, 0.0, 0.0, 1.0, 0.0, 0.0, 0.0, 0.0, 0.0, 1.0, 1.0, 1.0, 0.0, 1.0, 0.0, 1.0, 1.0, 1.0, 0.0, 0.0, 1.0, 0.0, 1.0, 0.0, 0.0, 0.0, 0.0, 0.0, 1.0, 0.0, 1.0, 1.0, 0.0, 1.0, 1.0, 0.0, 1.0, 1.0, 1.0, 1.0, 1.0, 0.0, 0.0, 1.0, 0.0, 0.0, 0.0, 0.0, 0.0, 1.0, 1.0, 1.0, 0.0, 1.0, 0.0, 1.0, 1.0, 1.0])
me_plane_055.use_remesh_fix_poles = True
me_plane_055.use_remesh_preserve_attributes = False
me_plane_055.update()
me_plane_056 = bpy.data.meshes.new('Plane.056')
me_plane_056.from_pydata([(0.655, -4.928, 0.0), (1.0, -4.928, 0.0), (0.655, 1.0, 0.0), (1.0, 1.0, 0.0), (0.655, 1.0, 0.0), (0.655, -4.928, 0.0), (1.0, -4.928, 0.0), (1.0, 1.0, 0.0), (0.655, 1.0, 3.0), (0.655, -4.928, 3.0), (1.0, -4.928, 3.0), (1.0, 1.0, 3.0)], [], [(0, 2, 3, 1), (7, 4, 8, 11), (3, 2, 4, 7), (0, 1, 6, 5), (1, 3, 7, 6), (2, 0, 5, 4), (9, 10, 11, 8), (5, 6, 10, 9), (6, 7, 11, 10), (4, 5, 9, 8)])
_uv = me_plane_056.uv_layers.new(name='UVMap')
_uv.uv.foreach_set('vector', [0.0, 0.0, 0.0, 1.0, 1.0, 1.0, 1.0, 0.0, 1.0, 1.0, 0.0, 1.0, 0.0, 1.0, 1.0, 1.0, 1.0, 1.0, 0.0, 1.0, 0.0, 1.0, 1.0, 1.0, 0.0, 0.0, 1.0, 0.0, 1.0, 0.0, 0.0, 0.0, 1.0, 0.0, 1.0, 1.0, 1.0, 1.0, 1.0, 0.0, 0.0, 1.0, 0.0, 0.0, 0.0, 0.0, 0.0, 1.0, 0.0, 0.0, 1.0, 0.0, 1.0, 1.0, 0.0, 1.0, 0.0, 0.0, 1.0, 0.0, 1.0, 0.0, 0.0, 0.0, 1.0, 0.0, 1.0, 1.0, 1.0, 1.0, 1.0, 0.0, 0.0, 1.0, 0.0, 0.0, 0.0, 0.0, 0.0, 1.0])
me_plane_056.use_remesh_fix_poles = True
me_plane_056.use_remesh_preserve_attributes = False
me_plane_056.update()
me_plane_057 = bpy.data.meshes.new('Plane.057')
me_plane_057.from_pydata([(0.4444, -4.367, 0.0), (1.0, -4.367, 0.0), (0.4444, 1.0, 0.0), (1.0, 1.0, 0.0), (0.4444, 1.0, 0.0), (0.4444, -4.367, 0.0), (1.0, -4.367, 0.0), (1.0, 1.0, 0.0), (0.4444, 1.0, 3.0), (0.4444, -4.367, 3.0), (1.0, -4.367, 3.0), (1.0, 1.0, 3.0)], [], [(0, 2, 3, 1), (6, 7, 11, 10), (3, 2, 4, 7), (0, 1, 6, 5), (1, 3, 7, 6), (2, 0, 5, 4), (9, 10, 11, 8), (4, 5, 9, 8), (7, 4, 8, 11), (5, 6, 10, 9)])
_uv = me_plane_057.uv_layers.new(name='UVMap')
_uv.uv.foreach_set('vector', [0.0, 0.0, 0.0, 1.0, 1.0, 1.0, 1.0, 0.0, 1.0, 0.0, 1.0, 1.0, 1.0, 1.0, 1.0, 0.0, 1.0, 1.0, 0.0, 1.0, 0.0, 1.0, 1.0, 1.0, 0.0, 0.0, 1.0, 0.0, 1.0, 0.0, 0.0, 0.0, 1.0, 0.0, 1.0, 1.0, 1.0, 1.0, 1.0, 0.0, 0.0, 1.0, 0.0, 0.0, 0.0, 0.0, 0.0, 1.0, 0.0, 0.0, 1.0, 0.0, 1.0, 1.0, 0.0, 1.0, 0.0, 1.0, 0.0, 0.0, 0.0, 0.0, 0.0, 1.0, 1.0, 1.0, 0.0, 1.0, 0.0, 1.0, 1.0, 1.0, 0.0, 0.0, 1.0, 0.0, 1.0, 0.0, 0.0, 0.0])
me_plane_057.use_remesh_fix_poles = True
me_plane_057.use_remesh_preserve_attributes = False
me_plane_057.update()
me_plane_058 = bpy.data.meshes.new('Plane.058')
me_plane_058.from_pydata([(-4.072, -1.0, 0.0), (1.0, -1.0, 0.0), (-4.072, -0.7024, 0.0), (1.0, -0.7024, 0.0), (-4.072, -0.7024, 0.0), (-4.072, -1.0, 0.0), (1.0, -1.0, 0.0), (1.0, -0.7024, 0.0), (-4.072, -0.7024, 3.0), (-4.072, -1.0, 3.0), (1.0, -1.0, 3.0), (1.0, -0.7024, 3.0)], [], [(0, 2, 3, 1), (6, 7, 11, 10), (1, 3, 7, 6), (2, 0, 5, 4), (3, 2, 4, 7), (0, 1, 6, 5), (9, 10, 11, 8), (4, 5, 9, 8), (7, 4, 8, 11), (5, 6, 10, 9)])
_uv = me_plane_058.uv_layers.new(name='UVMap')
_uv.uv.foreach_set('vector', [0.0, 0.0, 0.0, 1.0, 1.0, 1.0, 1.0, 0.0, 1.0, 0.0, 1.0, 1.0, 1.0, 1.0, 1.0, 0.0, 1.0, 0.0, 1.0, 1.0, 1.0, 1.0, 1.0, 0.0, 0.0, 1.0, 0.0, 0.0, 0.0, 0.0, 0.0, 1.0, 1.0, 1.0, 0.0, 1.0, 0.0, 1.0, 1.0, 1.0, 0.0, 0.0, 1.0, 0.0, 1.0, 0.0, 0.0, 0.0, 0.0, 0.0, 1.0, 0.0, 1.0, 1.0, 0.0, 1.0, 0.0, 1.0, 0.0, 0.0, 0.0, 0.0, 0.0, 1.0, 1.0, 1.0, 0.0, 1.0, 0.0, 1.0, 1.0, 1.0, 0.0, 0.0, 1.0, 0.0, 1.0, 0.0, 0.0, 0.0])
me_plane_058.use_remesh_fix_poles = True
me_plane_058.use_remesh_preserve_attributes = False
me_plane_058.update()
me_plane_059 = bpy.data.meshes.new('Plane.059')
me_plane_059.from_pydata([(-1.0, -1.0, 0.0), (-0.7506, -1.0, 0.0), (-1.0, 4.764, 0.0), (-0.7506, 4.764, 0.0), (-1.0, 4.764, 0.0), (-1.0, -1.0, 0.0), (-0.7506, -1.0, 0.0), (-0.7506, 4.764, 0.0), (-1.0, 4.764, 3.0), (-1.0, -1.0, 3.0), (-0.7506, -1.0, 3.0), (-0.7506, 4.764, 3.0)], [], [(0, 2, 3, 1), (7, 4, 8, 11), (1, 3, 7, 6), (2, 0, 5, 4), (3, 2, 4, 7), (0, 1, 6, 5), (9, 10, 11, 8), (5, 6, 10, 9), (6, 7, 11, 10), (4, 5, 9, 8)])
_uv = me_plane_059.uv_layers.new(name='UVMap')
_uv.uv.foreach_set('vector', [0.0, 0.0, 0.0, 1.0, 1.0, 1.0, 1.0, 0.0, 1.0, 1.0, 0.0, 1.0, 0.0, 1.0, 1.0, 1.0, 1.0, 0.0, 1.0, 1.0, 1.0, 1.0, 1.0, 0.0, 0.0, 1.0, 0.0, 0.0, 0.0, 0.0, 0.0, 1.0, 1.0, 1.0, 0.0, 1.0, 0.0, 1.0, 1.0, 1.0, 0.0, 0.0, 1.0, 0.0, 1.0, 0.0, 0.0, 0.0, 0.0, 0.0, 1.0, 0.0, 1.0, 1.0, 0.0, 1.0, 0.0, 0.0, 1.0, 0.0, 1.0, 0.0, 0.0, 0.0, 1.0, 0.0, 1.0, 1.0, 1.0, 1.0, 1.0, 0.0, 0.0, 1.0, 0.0, 0.0, 0.0, 0.0, 0.0, 1.0])
me_plane_059.use_remesh_fix_poles = True
me_plane_059.use_remesh_preserve_attributes = False
me_plane_059.update()
me_plane_060 = bpy.data.meshes.new('Plane.060')
me_plane_060.from_pydata([(-1.931, 0.7058, 0.0), (1.0, 0.7058, 0.0), (-1.931, 1.0, 0.0), (1.0, 1.0, 0.0), (-1.931, 1.0, 0.0), (-1.931, 0.7058, 0.0), (1.0, 0.7058, 0.0), (1.0, 1.0, 0.0), (-1.931, 1.0, 3.0), (-1.931, 0.7058, 3.0), (1.0, 0.7058, 3.0), (1.0, 1.0, 3.0)], [], [(0, 2, 3, 1), (7, 4, 8, 11), (3, 2, 4, 7), (0, 1, 6, 5), (1, 3, 7, 6), (2, 0, 5, 4), (9, 10, 11, 8), (5, 6, 10, 9), (6, 7, 11, 10), (4, 5, 9, 8)])
_uv = me_plane_060.uv_layers.new(name='UVMap')
_uv.uv.foreach_set('vector', [0.0, 0.0, 0.0, 1.0, 1.0, 1.0, 1.0, 0.0, 1.0, 1.0, 0.0, 1.0, 0.0, 1.0, 1.0, 1.0, 1.0, 1.0, 0.0, 1.0, 0.0, 1.0, 1.0, 1.0, 0.0, 0.0, 1.0, 0.0, 1.0, 0.0, 0.0, 0.0, 1.0, 0.0, 1.0, 1.0, 1.0, 1.0, 1.0, 0.0, 0.0, 1.0, 0.0, 0.0, 0.0, 0.0, 0.0, 1.0, 0.0, 0.0, 1.0, 0.0, 1.0, 1.0, 0.0, 1.0, 0.0, 0.0, 1.0, 0.0, 1.0, 0.0, 0.0, 0.0, 1.0, 0.0, 1.0, 1.0, 1.0, 1.0, 1.0, 0.0, 0.0, 1.0, 0.0, 0.0, 0.0, 0.0, 0.0, 1.0])
me_plane_060.use_remesh_fix_poles = True
me_plane_060.use_remesh_preserve_attributes = False
me_plane_060.update()
me_plane_061 = bpy.data.meshes.new('Plane.061')
me_plane_061.from_pydata([(0.04184, -4.091, 0.0), (0.5229, -4.091, 0.0), (0.04184, 9.923, 0.0), (0.5229, 9.923, 0.0), (0.04184, 9.923, 0.0), (0.04184, -4.091, 0.0), (0.5229, -4.091, 0.0), (0.5229, 9.923, 0.0), (0.04184, 9.923, 3.0), (0.04184, -4.091, 3.0), (0.5229, -4.091, 3.0), (0.5229, 9.923, 3.0)], [], [(0, 2, 3, 1), (6, 7, 11, 10), (2, 0, 5, 4), (3, 2, 4, 7), (0, 1, 6, 5), (1, 3, 7, 6), (9, 10, 11, 8), (4, 5, 9, 8), (7, 4, 8, 11), (5, 6, 10, 9)])
_uv = me_plane_061.uv_layers.new(name='UVMap')
_uv.uv.foreach_set('vector', [0.0, 0.0, 0.0, 1.0, 1.0, 1.0, 1.0, 0.0, 1.0, 0.0, 1.0, 1.0, 1.0, 1.0, 1.0, 0.0, 0.0, 1.0, 0.0, 0.0, 0.0, 0.0, 0.0, 1.0, 1.0, 1.0, 0.0, 1.0, 0.0, 1.0, 1.0, 1.0, 0.0, 0.0, 1.0, 0.0, 1.0, 0.0, 0.0, 0.0, 1.0, 0.0, 1.0, 1.0, 1.0, 1.0, 1.0, 0.0, 0.0, 0.0, 1.0, 0.0, 1.0, 1.0, 0.0, 1.0, 0.0, 1.0, 0.0, 0.0, 0.0, 0.0, 0.0, 1.0, 1.0, 1.0, 0.0, 1.0, 0.0, 1.0, 1.0, 1.0, 0.0, 0.0, 1.0, 0.0, 1.0, 0.0, 0.0, 0.0])
me_plane_061.use_remesh_fix_poles = True
me_plane_061.use_remesh_preserve_attributes = False
me_plane_061.update()
me_plane_062 = bpy.data.meshes.new('Plane.062')
me_plane_062.from_pydata([(0.03693, -1.0, 0.0), (1.0, -1.0, 0.0), (0.03693, -0.7106, 0.0), (1.0, -0.7106, 0.0), (0.03693, -0.7106, 0.0), (0.03693, -1.0, 0.0), (1.0, -1.0, 0.0), (1.0, -0.7106, 0.0), (0.03693, -0.7106, 3.0), (0.03693, -1.0, 3.0), (1.0, -1.0, 3.0), (1.0, -0.7106, 3.0)], [], [(0, 2, 3, 1), (6, 7, 11, 10), (1, 3, 7, 6), (2, 0, 5, 4), (3, 2, 4, 7), (0, 1, 6, 5), (9, 10, 11, 8), (4, 5, 9, 8), (7, 4, 8, 11), (5, 6, 10, 9)])
_uv = me_plane_062.uv_layers.new(name='UVMap')
_uv.uv.foreach_set('vector', [0.0, 0.0, 0.0, 1.0, 1.0, 1.0, 1.0, 0.0, 1.0, 0.0, 1.0, 1.0, 1.0, 1.0, 1.0, 0.0, 1.0, 0.0, 1.0, 1.0, 1.0, 1.0, 1.0, 0.0, 0.0, 1.0, 0.0, 0.0, 0.0, 0.0, 0.0, 1.0, 1.0, 1.0, 0.0, 1.0, 0.0, 1.0, 1.0, 1.0, 0.0, 0.0, 1.0, 0.0, 1.0, 0.0, 0.0, 0.0, 0.0, 0.0, 1.0, 0.0, 1.0, 1.0, 0.0, 1.0, 0.0, 1.0, 0.0, 0.0, 0.0, 0.0, 0.0, 1.0, 1.0, 1.0, 0.0, 1.0, 0.0, 1.0, 1.0, 1.0, 0.0, 0.0, 1.0, 0.0, 1.0, 0.0, 0.0, 0.0])
me_plane_062.use_remesh_fix_poles = True
me_plane_062.use_remesh_preserve_attributes = False
me_plane_062.update()
me_plane_063 = bpy.data.meshes.new('Plane.063')
me_plane_063.from_pydata([(0.5189, 0.7212, 0.0), (1.105, 0.7212, 0.0), (0.5189, 1.0, 0.0), (1.105, 1.0, 0.0), (0.5189, 1.0, 0.0), (0.5189, 0.7212, 0.0), (1.105, 0.7212, 0.0), (1.105, 1.0, 0.0), (0.5189, 1.0, 3.0), (0.5189, 0.7212, 3.0), (1.105, 0.7212, 3.0), (1.105, 1.0, 3.0)], [], [(0, 2, 3, 1), (7, 4, 8, 11), (0, 1, 6, 5), (1, 3, 7, 6), (2, 0, 5, 4), (3, 2, 4, 7), (9, 10, 11, 8), (5, 6, 10, 9), (6, 7, 11, 10), (4, 5, 9, 8)])
_uv = me_plane_063.uv_layers.new(name='UVMap')
_uv.uv.foreach_set('vector', [0.0, 0.0, 0.0, 1.0, 1.0, 1.0, 1.0, 0.0, 1.0, 1.0, 0.0, 1.0, 0.0, 1.0, 1.0, 1.0, 0.0, 0.0, 1.0, 0.0, 1.0, 0.0, 0.0, 0.0, 1.0, 0.0, 1.0, 1.0, 1.0, 1.0, 1.0, 0.0, 0.0, 1.0, 0.0, 0.0, 0.0, 0.0, 0.0, 1.0, 1.0, 1.0, 0.0, 1.0, 0.0, 1.0, 1.0, 1.0, 0.0, 0.0, 1.0, 0.0, 1.0, 1.0, 0.0, 1.0, 0.0, 0.0, 1.0, 0.0, 1.0, 0.0, 0.0, 0.0, 1.0, 0.0, 1.0, 1.0, 1.0, 1.0, 1.0, 0.0, 0.0, 1.0, 0.0, 0.0, 0.0, 0.0, 0.0, 1.0])
me_plane_063.use_remesh_fix_poles = True
me_plane_063.use_remesh_preserve_attributes = False
me_plane_063.update()
me_plane_064 = bpy.data.meshes.new('Plane.064')
me_plane_064.from_pydata([(-1.0, -1.0, 0.0), (-0.7036, -1.0, 0.0), (-1.0, 0.1265, 0.0), (-0.7036, 0.1265, 0.0), (-1.0, 0.1265, 0.0), (-1.0, -1.0, 0.0), (-0.7036, -1.0, 0.0), (-0.7036, 0.1265, 0.0), (-1.0, 0.1265, 3.0), (-1.0, -1.0, 3.0), (-0.7036, -1.0, 3.0), (-0.7036, 0.1265, 3.0)], [], [(0, 2, 3, 1), (4, 5, 9, 8), (3, 2, 4, 7), (0, 1, 6, 5), (1, 3, 7, 6), (2, 0, 5, 4), (9, 10, 11, 8), (7, 4, 8, 11), (5, 6, 10, 9), (6, 7, 11, 10)])
_uv = me_plane_064.uv_layers.new(name='UVMap')
_uv.uv.foreach_set('vector', [0.0, 0.0, 0.0, 1.0, 1.0, 1.0, 1.0, 0.0, 0.0, 1.0, 0.0, 0.0, 0.0, 0.0, 0.0, 1.0, 1.0, 1.0, 0.0, 1.0, 0.0, 1.0, 1.0, 1.0, 0.0, 0.0, 1.0, 0.0, 1.0, 0.0, 0.0, 0.0, 1.0, 0.0, 1.0, 1.0, 1.0, 1.0, 1.0, 0.0, 0.0, 1.0, 0.0, 0.0, 0.0, 0.0, 0.0, 1.0, 0.0, 0.0, 1.0, 0.0, 1.0, 1.0, 0.0, 1.0, 1.0, 1.0, 0.0, 1.0, 0.0, 1.0, 1.0, 1.0, 0.0, 0.0, 1.0, 0.0, 1.0, 0.0, 0.0, 0.0, 1.0, 0.0, 1.0, 1.0, 1.0, 1.0, 1.0, 0.0])
me_plane_064.use_remesh_fix_poles = True
me_plane_064.use_remesh_preserve_attributes = False
me_plane_064.update()
me_plane_065 = bpy.data.meshes.new('Plane.065')
me_plane_065.from_pydata([(0.7036, 0.8208, 0.0), (1.0, 0.8208, 0.0), (0.7036, 1.0, 0.0), (1.0, 1.0, 0.0), (0.7036, 1.0, 0.0), (0.7036, 0.8208, 0.0), (1.0, 0.8208, 0.0), (1.0, 1.0, 0.0), (0.7036, 1.0, 3.0), (0.7036, 0.8208, 3.0), (1.0, 0.8208, 3.0), (1.0, 1.0, 3.0)], [], [(0, 2, 3, 1), (6, 7, 11, 10), (1, 3, 7, 6), (2, 0, 5, 4), (3, 2, 4, 7), (0, 1, 6, 5), (9, 10, 11, 8), (4, 5, 9, 8), (7, 4, 8, 11), (5, 6, 10, 9)])
_uv = me_plane_065.uv_layers.new(name='UVMap')
_uv.uv.foreach_set('vector', [0.0, 0.0, 0.0, 1.0, 1.0, 1.0, 1.0, 0.0, 1.0, 0.0, 1.0, 1.0, 1.0, 1.0, 1.0, 0.0, 1.0, 0.0, 1.0, 1.0, 1.0, 1.0, 1.0, 0.0, 0.0, 1.0, 0.0, 0.0, 0.0, 0.0, 0.0, 1.0, 1.0, 1.0, 0.0, 1.0, 0.0, 1.0, 1.0, 1.0, 0.0, 0.0, 1.0, 0.0, 1.0, 0.0, 0.0, 0.0, 0.0, 0.0, 1.0, 0.0, 1.0, 1.0, 0.0, 1.0, 0.0, 1.0, 0.0, 0.0, 0.0, 0.0, 0.0, 1.0, 1.0, 1.0, 0.0, 1.0, 0.0, 1.0, 1.0, 1.0, 0.0, 0.0, 1.0, 0.0, 1.0, 0.0, 0.0, 0.0])
me_plane_065.use_remesh_fix_poles = True
me_plane_065.use_remesh_preserve_attributes = False
me_plane_065.update()
me_plane_005 = bpy.data.meshes.new('Plane.005')
me_plane_005.from_pydata([(-41.03, -1.0, 0.0), (1.0, -1.0, 0.0), (-41.03, 15.04, 0.0), (1.0, 15.04, 0.0), (-33.19, 15.04, 0.0), (-5.72, 15.04, 0.0), (-33.19, 16.83, 0.0), (-5.72, 16.83, 0.0), (-29.93, -14.89, 0.0), (-21.92, -14.89, 0.0), (-29.93, -1.0, 0.0), (-21.92, -1.0, 0.0), (-21.47, -14.49, -0.6), (-18.31, -14.49, -0.6), (-21.47, -1.0, 0.0), (-18.31, -1.0, 0.0)], [], [(0, 1, 3, 2), (4, 5, 7, 6), (8, 9, 11, 10), (12, 13, 15, 14)])
_uv = me_plane_005.uv_layers.new(name='UVMap')
_uv.uv.foreach_set('vector', [0.0, 0.0, 1.0, 0.0, 1.0, 1.0, 0.0, 1.0, 0.0, 0.0, 1.0, 0.0, 1.0, 1.0, 0.0, 1.0, 0.0, 0.0, 1.0, 0.0, 1.0, 1.0, 0.0, 1.0, 0.0, 0.0, 1.0, 0.0, 1.0, 1.0, 0.0, 1.0])
me_plane_005.materials.append(mat_floor)
me_plane_005.use_remesh_fix_poles = True
me_plane_005.use_remesh_preserve_attributes = False
me_plane_005.update()
me_plane_029 = bpy.data.meshes.new('Plane.029')
me_plane_029.from_pydata([(-11.27, -13.72, -0.6), (1.0, -13.72, -0.6), (-11.27, 1.0, -0.6), (1.0, 1.0, -0.6), (-21.37, -21.33, -0.6), (0.2177, -21.33, -0.6), (-21.37, -12.49, -0.6), (0.2177, -12.49, -0.6)], [], [(0, 1, 3, 2), (4, 5, 7, 6)])
_uv = me_plane_029.uv_layers.new(name='UVMap')
_uv.uv.foreach_set('vector', [0.0, 0.0, 1.0, 0.0, 1.0, 1.0, 0.0, 1.0, 0.0, 0.0, 1.0, 0.0, 1.0, 1.0, 0.0, 1.0])
me_plane_029.materials.append(mat_floor)
me_plane_029.use_remesh_fix_poles = True
me_plane_029.use_remesh_preserve_attributes = False
me_plane_029.update()
me_plane_022 = bpy.data.meshes.new('Plane.022')
me_plane_022.from_pydata([(0.734, -0.2057, 0.0), (1.0, -0.2057, 0.0), (0.734, 1.0, 0.0), (1.0, 1.0, 0.0), (0.734, 1.0, 0.6), (0.734, -0.2057, 0.6), (1.0, -0.2057, 0.6), (1.0, 1.0, 0.6), (0.734, 1.0, 1.0), (0.734, -0.2057, 1.0), (1.0, -0.2057, 1.0), (1.0, 1.0, 1.0), (0.734, 1.0, 2.0), (0.734, -0.2057, 2.0), (1.0, -0.2057, 2.0), (1.0, 1.0, 2.0)], [], [(0, 2, 3, 1), (4, 5, 9, 8), (1, 3, 7, 6), (2, 0, 5, 4), (3, 2, 4, 7), (0, 1, 6, 5), (11, 8, 12, 15), (7, 4, 8, 11), (5, 6, 10, 9), (6, 7, 11, 10), (13, 14, 15, 12), (9, 10, 14, 13), (10, 11, 15, 14), (8, 9, 13, 12)])
_uv = me_plane_022.uv_layers.new(name='UVMap')
_uv.uv.foreach_set('vector', [0.0, 0.0, 0.0, 1.0, 1.0, 1.0, 1.0, 0.0, 0.0, 1.0, 0.0, 0.0, 0.0, 0.0, 0.0, 1.0, 1.0, 0.0, 1.0, 1.0, 1.0, 1.0, 1.0, 0.0, 0.0, 1.0, 0.0, 0.0, 0.0, 0.0, 0.0, 1.0, 1.0, 1.0, 0.0, 1.0, 0.0, 1.0, 1.0, 1.0, 0.0, 0.0, 1.0, 0.0, 1.0, 0.0, 0.0, 0.0, 1.0, 1.0, 0.0, 1.0, 0.0, 1.0, 1.0, 1.0, 1.0, 1.0, 0.0, 1.0, 0.0, 1.0, 1.0, 1.0, 0.0, 0.0, 1.0, 0.0, 1.0, 0.0, 0.0, 0.0, 1.0, 0.0, 1.0, 1.0, 1.0, 1.0, 1.0, 0.0, 0.0, 0.0, 1.0, 0.0, 1.0, 1.0, 0.0, 1.0, 0.0, 0.0, 1.0, 0.0, 1.0, 0.0, 0.0, 0.0, 1.0, 0.0, 1.0, 1.0, 1.0, 1.0, 1.0, 0.0, 0.0, 1.0, 0.0, 0.0, 0.0, 0.0, 0.0, 1.0])
me_plane_022.use_remesh_fix_poles = True
me_plane_022.use_remesh_preserve_attributes = False
me_plane_022.update()
me_plane_031 = bpy.data.meshes.new('Plane.031')
me_plane_031.from_pydata([(-1.0, -0.2057, 0.0), (-0.7445, -0.2057, 0.0), (-1.0, 1.0, 0.0), (-0.7445, 1.0, 0.0), (-1.0, 1.0, 0.6), (-1.0, -0.2057, 0.6), (-0.7445, -0.2057, 0.6), (-0.7445, 1.0, 0.6), (-1.0, 1.0, 1.0), (-1.0, -0.2057, 1.0), (-0.7445, -0.2057, 1.0), (-0.7445, 1.0, 1.0), (-1.0, 1.0, 2.0), (-1.0, -0.2057, 2.0), (-0.7445, -0.2057, 2.0), (-0.7445, 1.0, 2.0)], [], [(0, 2, 3, 1), (7, 4, 8, 11), (1, 3, 7, 6), (2, 0, 5, 4), (3, 2, 4, 7), (0, 1, 6, 5), (11, 8, 12, 15), (5, 6, 10, 9), (6, 7, 11, 10), (4, 5, 9, 8), (13, 14, 15, 12), (9, 10, 14, 13), (10, 11, 15, 14), (8, 9, 13, 12)])
_uv = me_plane_031.uv_layers.new(name='UVMap')
_uv.uv.foreach_set('vector', [0.0, 0.0, 0.0, 1.0, 1.0, 1.0, 1.0, 0.0, 1.0, 1.0, 0.0, 1.0, 0.0, 1.0, 1.0, 1.0, 1.0, 0.0, 1.0, 1.0, 1.0, 1.0, 1.0, 0.0, 0.0, 1.0, 0.0, 0.0, 0.0, 0.0, 0.0, 1.0, 1.0, 1.0, 0.0, 1.0, 0.0, 1.0, 1.0, 1.0, 0.0, 0.0, 1.0, 0.0, 1.0, 0.0, 0.0, 0.0, 1.0, 1.0, 0.0, 1.0, 0.0, 1.0, 1.0, 1.0, 0.0, 0.0, 1.0, 0.0, 1.0, 0.0, 0.0, 0.0, 1.0, 0.0, 1.0, 1.0, 1.0, 1.0, 1.0, 0.0, 0.0, 1.0, 0.0, 0.0, 0.0, 0.0, 0.0, 1.0, 0.0, 0.0, 1.0, 0.0, 1.0, 1.0, 0.0, 1.0, 0.0, 0.0, 1.0, 0.0, 1.0, 0.0, 0.0, 0.0, 1.0, 0.0, 1.0, 1.0, 1.0, 1.0, 1.0, 0.0, 0.0, 1.0, 0.0, 0.0, 0.0, 0.0, 0.0, 1.0])
me_plane_031.materials.append(mat_wall)
me_plane_031.use_remesh_fix_poles = True
me_plane_031.use_remesh_preserve_attributes = False
me_plane_031.update()
me_plane_032 = bpy.data.meshes.new('Plane.032')
me_plane_032.from_pydata([(-5.277, -0.2057, 0.0), (1.0, -0.2057, 0.0), (-5.277, 1.0, 0.0), (1.0, 1.0, 0.0), (-5.277, 1.0, 0.6), (-5.277, -0.2057, 0.6), (1.0, -0.2057, 0.6), (1.0, 1.0, 0.6)], [], [(0, 2, 3, 1), (5, 6, 7, 4), (1, 3, 7, 6), (2, 0, 5, 4), (3, 2, 4, 7), (0, 1, 6, 5)])
_uv = me_plane_032.uv_layers.new(name='UVMap')
_uv.uv.foreach_set('vector', [0.0, 0.0, 0.0, 1.0, 1.0, 1.0, 1.0, 0.0, 0.0, 0.0, 1.0, 0.0, 1.0, 1.0, 0.0, 1.0, 1.0, 0.0, 1.0, 1.0, 1.0, 1.0, 1.0, 0.0, 0.0, 1.0, 0.0, 0.0, 0.0, 0.0, 0.0, 1.0, 1.0, 1.0, 0.0, 1.0, 0.0, 1.0, 1.0, 1.0, 0.0, 0.0, 1.0, 0.0, 1.0, 0.0, 0.0, 0.0])
me_plane_032.use_remesh_fix_poles = True
me_plane_032.use_remesh_preserve_attributes = False
me_plane_032.update()
me_plane_025 = bpy.data.meshes.new('Plane.025')
me_plane_025.from_pydata([(-1.0, -0.02681, 0.0), (1.738, -0.02681, 0.0), (-1.0, 1.0, 0.0), (1.738, 1.0, 0.0), (-1.0, 1.0, 0.6), (1.738, 1.0, 0.6), (-1.0, -0.02681, 0.0), (-1.0, 1.0, 0.6), (-1.0, 0.3155, 0.0), (-1.0, 0.3155, 0.3), (-1.0, 0.6577, 0.3), (-1.0, 0.6577, 0.6), (1.738, 1.0, 0.6), (1.738, -0.02681, 0.0), (1.738, 0.6577, 0.6), (1.738, 0.6577, 0.3), (1.738, 0.3155, 0.3), (1.738, 0.3155, 0.0)], [], [(0, 2, 3, 1), (0, 1, 13, 6), (3, 2, 4, 5), (1, 3, 5, 12, 14, 15, 16, 17, 13), (7, 12, 5, 4), (6, 13, 17, 8), (8, 17, 16, 9), (9, 16, 15, 10), (10, 15, 14, 11), (11, 14, 12, 7), (2, 0, 6, 8, 9, 10, 11, 7, 4)])
_uv = me_plane_025.uv_layers.new(name='UVMap')
_uv.uv.foreach_set('vector', [0.0, 0.0, 0.0, 1.0, 1.0, 1.0, 1.0, 0.0, 0.0, 0.0, 1.0, 0.0, 1.0, 0.0, 0.0, 0.0, 1.0, 1.0, 0.0, 1.0, 0.0, 1.0, 1.0, 1.0, 1.0, 0.0, 1.0, 1.0, 1.0, 1.0, 1.0, 1.0, 1.0, 0.6667, 1.0, 0.6667, 1.0, 0.1111, 1.0, 0.1111, 1.0, 0.0, 0.0, 1.0, 1.0, 1.0, 1.0, 1.0, 0.0, 1.0, 0.0, 0.0, 1.0, 0.0, 1.0, 0.1111, 0.0, 0.1111, 0.0, 0.1111, 1.0, 0.1111, 1.0, 0.1111, 0.0, 0.1111, 0.0, 0.1111, 1.0, 0.1111, 1.0, 0.6667, 0.0, 0.6667, 0.0, 0.6667, 1.0, 0.6667, 1.0, 0.6667, 0.0, 0.6667, 0.0, 0.6667, 1.0, 0.6667, 1.0, 1.0, 0.0, 1.0, 0.0, 1.0, 0.0, 0.0, 0.0, 0.0, 0.0, 0.1111, 0.0, 0.1111, 0.0, 0.6667, 0.0, 0.6667, 0.0, 1.0, 0.0, 1.0])
me_plane_025.use_remesh_fix_poles = True
me_plane_025.use_remesh_preserve_attributes = False
me_plane_025.update()
me_plane_028 = bpy.data.meshes.new('Plane.028')
me_plane_028.from_pydata([(-1.0, -0.02681, 0.0), (1.738, -0.02681, 0.0), (-1.0, 1.0, 0.0), (1.738, 1.0, 0.0), (-1.0, 1.0, 0.6), (1.738, 1.0, 0.6), (-1.0, -0.02681, 0.0), (-1.0, 1.0, 0.6), (-1.0, 0.3155, 0.0), (-1.0, 0.3155, 0.3), (-1.0, 0.6577, 0.3), (-1.0, 0.6577, 0.6), (1.738, 1.0, 0.6), (1.738, -0.02681, 0.0), (1.738, 0.6577, 0.6), (1.738, 0.6577, 0.3), (1.738, 0.3155, 0.3), (1.738, 0.3155, 0.0)], [], [(0, 2, 3, 1), (0, 1, 13, 6), (3, 2, 4, 5), (1, 3, 5, 12, 14, 15, 16, 17, 13), (7, 12, 5, 4), (6, 13, 17, 8), (8, 17, 16, 9), (9, 16, 15, 10), (10, 15, 14, 11), (11, 14, 12, 7), (2, 0, 6, 8, 9, 10, 11, 7, 4)])
_uv = me_plane_028.uv_layers.new(name='UVMap')
_uv.uv.foreach_set('vector', [0.0, 0.0, 0.0, 1.0, 1.0, 1.0, 1.0, 0.0, 0.0, 0.0, 1.0, 0.0, 1.0, 0.0, 0.0, 0.0, 1.0, 1.0, 0.0, 1.0, 0.0, 1.0, 1.0, 1.0, 1.0, 0.0, 1.0, 1.0, 1.0, 1.0, 1.0, 1.0, 1.0, 0.6667, 1.0, 0.6667, 1.0, 0.1111, 1.0, 0.1111, 1.0, 0.0, 0.0, 1.0, 1.0, 1.0, 1.0, 1.0, 0.0, 1.0, 0.0, 0.0, 1.0, 0.0, 1.0, 0.1111, 0.0, 0.1111, 0.0, 0.1111, 1.0, 0.1111, 1.0, 0.1111, 0.0, 0.1111, 0.0, 0.1111, 1.0, 0.1111, 1.0, 0.6667, 0.0, 0.6667, 0.0, 0.6667, 1.0, 0.6667, 1.0, 0.6667, 0.0, 0.6667, 0.0, 0.6667, 1.0, 0.6667, 1.0, 1.0, 0.0, 1.0, 0.0, 1.0, 0.0, 0.0, 0.0, 0.0, 0.0, 0.1111, 0.0, 0.1111, 0.0, 0.6667, 0.0, 0.6667, 0.0, 1.0, 0.0, 1.0])
me_plane_028.use_remesh_fix_poles = True
me_plane_028.use_remesh_preserve_attributes = False
me_plane_028.update()
me_plane_034 = bpy.data.meshes.new('Plane.034')
me_plane_034.from_pydata([(-5.799, -1.0, 0.0), (1.0, -1.0, 0.0), (-5.799, -0.7071, 0.0), (1.0, -0.7071, 0.0), (-5.799, -0.7071, 1.0), (-5.799, -1.0, 1.0), (1.0, -1.0, 1.0), (1.0, -0.7071, 1.0), (-5.799, -0.7071, 2.0), (-5.799, -1.0, 2.0), (1.0, -1.0, 2.0), (1.0, -0.7071, 2.0)], [], [(0, 2, 3, 1), (6, 7, 11, 10), (3, 2, 4, 7), (0, 1, 6, 5), (1, 3, 7, 6), (2, 0, 5, 4), (9, 10, 11, 8), (4, 5, 9, 8), (7, 4, 8, 11), (5, 6, 10, 9)])
_uv = me_plane_034.uv_layers.new(name='UVMap')
_uv.uv.foreach_set('vector', [0.0, 0.0, 0.0, 1.0, 1.0, 1.0, 1.0, 0.0, 1.0, 0.0, 1.0, 1.0, 1.0, 1.0, 1.0, 0.0, 1.0, 1.0, 0.0, 1.0, 0.0, 1.0, 1.0, 1.0, 0.0, 0.0, 1.0, 0.0, 1.0, 0.0, 0.0, 0.0, 1.0, 0.0, 1.0, 1.0, 1.0, 1.0, 1.0, 0.0, 0.0, 1.0, 0.0, 0.0, 0.0, 0.0, 0.0, 1.0, 0.0, 0.0, 1.0, 0.0, 1.0, 1.0, 0.0, 1.0, 0.0, 1.0, 0.0, 0.0, 0.0, 0.0, 0.0, 1.0, 1.0, 1.0, 0.0, 1.0, 0.0, 1.0, 1.0, 1.0, 0.0, 0.0, 1.0, 0.0, 1.0, 0.0, 0.0, 0.0])
me_plane_034.use_remesh_fix_poles = True
me_plane_034.use_remesh_preserve_attributes = False
me_plane_034.update()
me_plane_066 = bpy.data.meshes.new('Plane.066')
me_plane_066.from_pydata([(0.7193, -11.16, 1.192e-07), (1.0, -11.16, 1.192e-07), (0.7193, 3.39, 1.192e-07), (1.0, 3.39, 1.192e-07), (0.7193, 3.39, 0.6), (1.0, 3.39, 0.6), (0.7193, 3.39, 2.0), (1.0, 3.39, 2.0), (0.7193, 3.39, 2.0), (1.0, 3.39, 2.0), (0.7193, 3.39, 2.0), (0.7193, -11.16, 1.4), (1.0, -11.16, 1.4), (1.0, 3.39, 2.0)], [(9, 8)], [(3, 1, 12, 13), (3, 2, 4, 5), (5, 4, 6, 7), (11, 10, 13, 12), (0, 2, 10, 11), (2, 3, 13, 10), (1, 0, 11, 12)])
_uv = me_plane_066.uv_layers.new(name='UVMap')
_uv.uv.foreach_set('vector', [0.0, 0.0, 0.0, 0.0, 0.0, 0.0, 0.0, 0.0, 1.0, 1.0, 0.0, 1.0, 0.0, 1.0, 1.0, 1.0, 1.0, 1.0, 0.0, 1.0, 0.0, 1.0, 1.0, 1.0, 0.0, 0.0, 0.0, 1.0, 1.0, 1.0, 1.0, 0.0, 0.0, 0.0, 0.0, 0.0, 0.0, 0.0, 0.0, 0.0, 0.0, 1.0, 1.0, 1.0, 1.0, 1.0, 0.0, 1.0, 1.0, 0.0, 0.0, 0.0, 0.0, 0.0, 1.0, 0.0])
me_plane_066.use_remesh_fix_poles = True
me_plane_066.use_remesh_preserve_attributes = False
me_plane_066.update()

# ---- objects
ob_empty = bpy.data.objects.new('Empty', None)
ob_plane = bpy.data.objects.new('Plane', me_plane_001)
ob_plane_001 = bpy.data.objects.new('Plane.001', me_plane_002)
ob_plane_002 = bpy.data.objects.new('Plane.002', me_plane_003)
ob_plane_003 = bpy.data.objects.new('Plane.003', me_plane_004)
ob_plane_004 = bpy.data.objects.new('Plane.004', me_plane_006)
ob_plane_005 = bpy.data.objects.new('Plane.005', me_plane_007)
ob_plane_006 = bpy.data.objects.new('Plane.006', me_plane_008)
ob_plane_007 = bpy.data.objects.new('Plane.007', me_plane_009)
ob_plane_008 = bpy.data.objects.new('Plane.008', me_plane_010)
ob_plane_009 = bpy.data.objects.new('Plane.009', me_plane_011)
ob_plane_010 = bpy.data.objects.new('Plane.010', me_plane_012)
ob_plane_011 = bpy.data.objects.new('Plane.011', me_plane_013)
ob_plane_012 = bpy.data.objects.new('Plane.012', me_plane)
ob_plane_013 = bpy.data.objects.new('Plane.013', me_plane_014)
ob_plane_014 = bpy.data.objects.new('Plane.014', me_plane_015)
ob_plane_015 = bpy.data.objects.new('Plane.015', me_plane_016)
ob_plane_016 = bpy.data.objects.new('Plane.016', me_plane_017)
ob_plane_017 = bpy.data.objects.new('Plane.017', me_plane_018)
ob_plane_018 = bpy.data.objects.new('Plane.018', me_plane_019)
ob_plane_019 = bpy.data.objects.new('Plane.019', me_plane_020)
ob_plane_020 = bpy.data.objects.new('Plane.020', me_plane_021)
ob_plane_022 = bpy.data.objects.new('Plane.022', me_plane_023)
ob_plane_023 = bpy.data.objects.new('Plane.023', me_plane_024)
ob_plane_024 = bpy.data.objects.new('Plane.024', me_plane_026)
ob_plane_025 = bpy.data.objects.new('Plane.025', me_plane_027)
ob_plane_027 = bpy.data.objects.new('Plane.027', me_plane_030)
ob_plane_028 = bpy.data.objects.new('Plane.028', me_plane_033)
ob_plane_021 = bpy.data.objects.new('Plane.021', me_plane_035)
ob_plane_026 = bpy.data.objects.new('Plane.026', me_plane_036)
ob_plane_029 = bpy.data.objects.new('Plane.029', me_plane_037)
ob_plane_030 = bpy.data.objects.new('Plane.030', me_plane_038)
ob_plane_031 = bpy.data.objects.new('Plane.031', me_plane_039)
ob_plane_032 = bpy.data.objects.new('Plane.032', me_plane_040)
ob_plane_033 = bpy.data.objects.new('Plane.033', me_plane_041)
ob_plane_034 = bpy.data.objects.new('Plane.034', me_plane_042)
ob_plane_035 = bpy.data.objects.new('Plane.035', me_plane_043)
ob_plane_036 = bpy.data.objects.new('Plane.036', me_plane_044)
ob_plane_037 = bpy.data.objects.new('Plane.037', me_plane_045)
ob_plane_038 = bpy.data.objects.new('Plane.038', me_plane_046)
ob_plane_039 = bpy.data.objects.new('Plane.039', me_plane_047)
ob_plane_040 = bpy.data.objects.new('Plane.040', me_plane_048)
ob_plane_041 = bpy.data.objects.new('Plane.041', me_plane_049)
ob_plane_042 = bpy.data.objects.new('Plane.042', me_plane_050)
ob_plane_043 = bpy.data.objects.new('Plane.043', me_plane_051)
ob_plane_044 = bpy.data.objects.new('Plane.044', me_plane_052)
ob_plane_045 = bpy.data.objects.new('Plane.045', me_plane_053)
ob_plane_046 = bpy.data.objects.new('Plane.046', me_plane_054)
ob_plane_047 = bpy.data.objects.new('Plane.047', me_plane_055)
ob_plane_048 = bpy.data.objects.new('Plane.048', me_plane_056)
ob_plane_049 = bpy.data.objects.new('Plane.049', me_plane_057)
ob_plane_050 = bpy.data.objects.new('Plane.050', me_plane_058)
ob_plane_051 = bpy.data.objects.new('Plane.051', me_plane_059)
ob_plane_052 = bpy.data.objects.new('Plane.052', me_plane_060)
ob_plane_053 = bpy.data.objects.new('Plane.053', me_plane_061)
ob_plane_054 = bpy.data.objects.new('Plane.054', me_plane_062)
ob_plane_055 = bpy.data.objects.new('Plane.055', me_plane_063)
ob_plane_056 = bpy.data.objects.new('Plane.056', me_plane_064)
ob_plane_057 = bpy.data.objects.new('Plane.057', me_plane_065)
ob_plane_058 = bpy.data.objects.new('Plane.058', me_plane_005)
ob_plane_061 = bpy.data.objects.new('Plane.061', me_plane_029)
ob_plane_062 = bpy.data.objects.new('Plane.062', me_plane_022)
ob_plane_063 = bpy.data.objects.new('Plane.063', me_plane_031)
ob_plane_064 = bpy.data.objects.new('Plane.064', me_plane_032)
ob_plane_059 = bpy.data.objects.new('Plane.059', me_plane_025)
ob_plane_060 = bpy.data.objects.new('Plane.060', me_plane_028)
ob_plane_065 = bpy.data.objects.new('Plane.065', me_plane_034)
ob_plane_066 = bpy.data.objects.new('Plane.066', me_plane_066)

# ---- transforms, parenting, visibility, modifiers, constraints
ob_empty.location = (0.0, 0.0, 0.0)
ob_empty.scale = (-17.62, -17.62, -1.762)
ob_empty.empty_display_type = 'IMAGE'
ob_empty.empty_display_size = 5.0
ob_plane.location = (28.25, 4.856, 0.6)
ob_plane_001.location = (26.96, 2.856, 0.6)
ob_plane_002.location = (26.09, 19.11, 0.6)
ob_plane_003.location = (21.37, 21.11, 0.6)
ob_plane_004.location = (19.37, 20.89, 0.6)
ob_plane_005.location = (-7.159, 20.0, 0.6)
ob_plane_006.location = (-9.159, 20.19, 0.6)
ob_plane_007.location = (-14.81, 18.19, 0.6)
ob_plane_008.location = (-16.81, 11.25, 0.6)
ob_plane_009.location = (-18.26, 10.11, 0.6)
ob_plane_010.location = (-22.12, 10.11, 0.6)
ob_plane_011.location = (-22.98, 9.248, 0.6)
ob_plane_012.location = (-22.0, 1.512, 0.6)
ob_plane_013.location = (-22.0, -2.871, 0.6)
ob_plane_014.location = (-24.11, -4.064, 0.6)
ob_plane_015.location = (-22.11, -11.67, 0.6)
ob_plane_016.location = (-14.88, -13.67, 0.6)
ob_plane_017.location = (21.6, 2.856, 0.6)
ob_plane_018.location = (21.34, 2.163, 0.6)
ob_plane_019.location = (19.34, -11.3, 0.6)
ob_plane_020.location = (20.56, -13.29, 0.6)
ob_plane_022.location = (-6.096, 6.836, 0.6)
ob_plane_023.location = (-3.75, 6.836, 0.6)
ob_plane_024.location = (-1.813, 8.836, 0.6)
ob_plane_025.location = (-6.096, 11.55, 0.6)
ob_plane_027.location = (1.052, 6.844, 0.6)
ob_plane_028.location = (4.309, 6.844, 0.6)
ob_plane_021.location = (-6.392, 18.19, 0.6)
ob_plane_026.location = (0.7875, 20.0, 0.6)
ob_plane_029.location = (-1.528, 8.391, 0.6)
ob_plane_030.location = (1.044, 9.951, 0.6)
ob_plane_031.location = (7.063, 20.0, 0.6)
ob_plane_032.location = (16.78, 20.0, 0.6)
ob_plane_033.location = (15.41, 8.814, 0.6)
ob_plane_034.location = (9.063, 8.814, 0.6)
ob_plane_035.location = (26.09, 12.97, 0.6)
ob_plane_036.location = (21.42, 12.65, 0.6)
ob_plane_037.location = (19.7, 10.74, 0.6)
ob_plane_038.location = (26.09, 7.87, 0.6)
ob_plane_039.location = (3.622, 3.411, 0.6)
ob_plane_040.location = (3.622, 2.954, 0.6)
ob_plane_041.location = (0.09589, 3.411, 0.6)
ob_plane_042.location = (-15.94, 9.248, 0.6)
ob_plane_043.location = (-13.94, 6.85, 0.6)
ob_plane_044.location = (-9.284, 6.563, 0.6)
ob_plane_045.location = (-9.234, 5.411, 0.6)
ob_plane_046.location = (3.622, -14.47, 0.6)
ob_plane_047.location = (1.886, -13.04, 0.6)
ob_plane_048.location = (-2.682, -14.47, 0.6)
ob_plane_049.location = (2.43, -15.04, 0.6)
ob_plane_050.location = (3.168, -10.03, 0.6)
ob_plane_051.location = (0.0959, -9.732, 0.6)
ob_plane_052.location = (-1.904, -5.969, 0.6)
ob_plane_053.location = (-4.358, -5.969, 0.6)
ob_plane_054.location = (-1.904, -9.338, 0.6)
ob_plane_055.location = (-4.835, -11.06, 0.6)
ob_plane_056.location = (5.326, 5.411, 0.6)
ob_plane_057.location = (3.622, 6.558, 0.6)
ob_plane_058.location = (26.09, 4.163, 0.6)
ob_plane_061.location = (19.34, 2.163, 0.6)
ob_plane_062.location = (16.6, 2.163, 0.0)
ob_plane_063.location = (11.8, 2.163, 0.0)
ob_plane_064.location = (16.34, 2.163, 0.0)
ob_plane_059.location = (9.067, 2.163, 0.0)
ob_plane_060.location = (18.6, 2.163, 0.0)
ob_plane_065.location = (16.6, 4.163, 0.0)
ob_plane_066.location = (7.067, 0.8285, 0.0)

# ---- collection membership
scene.collection.objects.link(ob_empty)
col_collection.objects.link(ob_plane)
col_collection.objects.link(ob_plane_001)
col_collection.objects.link(ob_plane_002)
col_collection.objects.link(ob_plane_003)
col_collection.objects.link(ob_plane_004)
col_collection.objects.link(ob_plane_005)
col_collection.objects.link(ob_plane_006)
col_collection.objects.link(ob_plane_007)
col_collection.objects.link(ob_plane_008)
col_collection.objects.link(ob_plane_009)
col_collection.objects.link(ob_plane_010)
col_collection.objects.link(ob_plane_011)
col_collection.objects.link(ob_plane_012)
col_collection.objects.link(ob_plane_013)
col_collection.objects.link(ob_plane_014)
col_collection.objects.link(ob_plane_015)
col_collection.objects.link(ob_plane_016)
col_collection.objects.link(ob_plane_017)
col_collection.objects.link(ob_plane_018)
col_collection.objects.link(ob_plane_019)
col_collection.objects.link(ob_plane_020)
col_collection.objects.link(ob_plane_022)
col_collection.objects.link(ob_plane_023)
col_collection.objects.link(ob_plane_024)
col_collection.objects.link(ob_plane_025)
col_collection.objects.link(ob_plane_027)
col_collection.objects.link(ob_plane_028)
col_collection.objects.link(ob_plane_021)
col_collection.objects.link(ob_plane_026)
col_collection.objects.link(ob_plane_029)
col_collection.objects.link(ob_plane_030)
col_collection.objects.link(ob_plane_031)
col_collection.objects.link(ob_plane_032)
col_collection.objects.link(ob_plane_033)
col_collection.objects.link(ob_plane_034)
col_collection.objects.link(ob_plane_035)
col_collection.objects.link(ob_plane_036)
col_collection.objects.link(ob_plane_037)
col_collection.objects.link(ob_plane_038)
col_collection.objects.link(ob_plane_039)
col_collection.objects.link(ob_plane_040)
col_collection.objects.link(ob_plane_041)
col_collection.objects.link(ob_plane_042)
col_collection.objects.link(ob_plane_043)
col_collection.objects.link(ob_plane_044)
col_collection.objects.link(ob_plane_045)
col_collection.objects.link(ob_plane_046)
col_collection.objects.link(ob_plane_047)
col_collection.objects.link(ob_plane_048)
col_collection.objects.link(ob_plane_049)
col_collection.objects.link(ob_plane_050)
col_collection.objects.link(ob_plane_051)
col_collection.objects.link(ob_plane_052)
col_collection.objects.link(ob_plane_053)
col_collection.objects.link(ob_plane_054)
col_collection.objects.link(ob_plane_055)
col_collection.objects.link(ob_plane_056)
col_collection.objects.link(ob_plane_057)
col_floor.objects.link(ob_plane_058)
col_floor.objects.link(ob_plane_061)
col_lower.objects.link(ob_plane_062)
col_lower.objects.link(ob_plane_063)
col_lower.objects.link(ob_plane_064)
col_lower.objects.link(ob_plane_059)
col_lower.objects.link(ob_plane_060)
col_lower.objects.link(ob_plane_065)
col_lower.objects.link(ob_plane_066)

# ---- scene / render settings (as saved in the file)
scene.frame_start = 1; scene.frame_end = 250; scene.frame_set(38)
scene.render.engine = 'BLENDER_EEVEE_NEXT'
scene.cycles.sampling_pattern = 'TABULATED_SOBOL'
scene.cycles.use_light_tree = False
scene.view_settings.view_transform = 'Filmic'
bpy.context.view_layer.update()

# ---- added for rendering (the .blend has no active camera and no usable light): camera, sun
cam_auto = bpy.data.cameras.new('AutoCamera')
cam_auto.lens = 50.0
cam_auto.sensor_width = 36.0
cam_auto.clip_end = 1089.95
ob_auto_camera = bpy.data.objects.new('AutoCamera', cam_auto)
scene.collection.objects.link(ob_auto_camera)
ob_auto_camera.location = (64.091, -73.8162, 51.4843)
ob_auto_camera.rotation_euler = (1.09748, -7.21219e-08, 0.694738)
scene.camera = ob_auto_camera
light_auto_sun = bpy.data.lights.new('AutoSun', 'SUN')
light_auto_sun.energy = 3.0
light_auto_sun.angle = 0.0523599
ob_auto_sun = bpy.data.objects.new('AutoSun', light_auto_sun)
scene.collection.objects.link(ob_auto_sun)
ob_auto_sun.rotation_euler = (0.872665, 0.174533, 0.523599)
bpy.context.view_layer.update()

